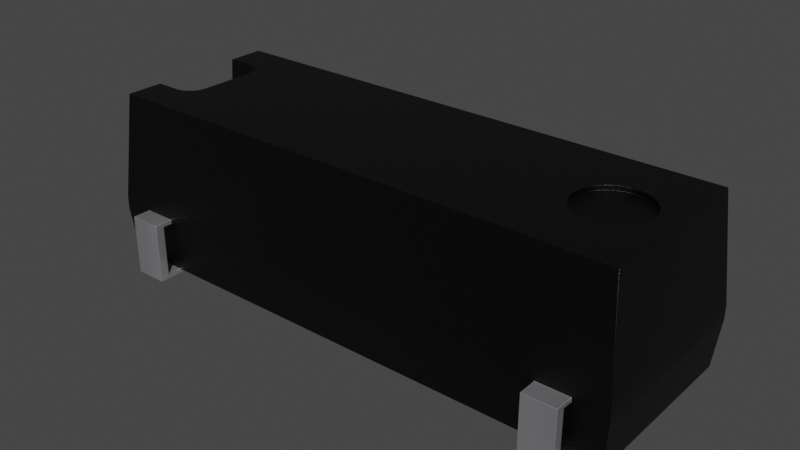 # Source: Resonator_SMD_Citizen_CM309S_12.4x4.4x3.6mm.blend  (saved by Blender 4.1.23; exported with 4.5.12 LTS)
import bpy
from mathutils import Matrix  # noqa: F401  (used for matrix-valued properties, if any)

bpy.ops.wm.read_factory_settings(use_empty=True)
scene = bpy.context.scene
scene.name = 'Scene'

# ---- collections
col_collection = bpy.data.collections.new('Collection'); scene.collection.children.link(col_collection)

# ---- materials (node trees are filled in below, after node groups)
mat_plastic_sintered_gloss_black = bpy.data.materials.new('plastic_sintered_gloss_black')
mat_plastic_sintered_gloss_black.use_transparent_shadow = False
mat_plastic_sintered_gloss_black.preview_render_type = 'CUBE'
mat_metal_pins = bpy.data.materials.new('metal_pins')
mat_metal_pins.use_transparent_shadow = False
mat_metal_pins.preview_render_type = 'CUBE'

# ---- material node trees
mat_plastic_sintered_gloss_black.use_nodes = True; mat_plastic_sintered_gloss_black.node_tree.nodes.clear()
_N = mat_plastic_sintered_gloss_black.node_tree.nodes; _L = mat_plastic_sintered_gloss_black.node_tree.links
n0 = _N.new('ShaderNodeBsdfPrincipled'); n0.name = 'Principled BSDF'; n0.location = (10, 300)
n0.distribution = 'GGX'
n0.subsurface_method = 'BURLEY'
n0.inputs[0].default_value = (0.0, 0.0, 0.0, 1.0)
n0.inputs[1].default_value = 0.1372
n0.inputs[2].default_value = 0.3706
n0.inputs[3].default_value = 1.45
n0.inputs[27].default_value = (0.0, 0.0, 0.0, 1.0)
n0.inputs[28].default_value = 1.0
n1 = _N.new('ShaderNodeOutputMaterial'); n1.name = 'Material Output'; n1.location = (300, 300)
n2 = _N.new('ShaderNodeTexNoise'); n2.name = 'Noise Texture'; n2.location = (-893, 54)
n2.inputs[2].default_value = 150.0
n2.inputs[3].default_value = 5.0
n2.inputs[4].default_value = 0.8375
n3 = _N.new('ShaderNodeBump'); n3.name = 'Bump'; n3.location = (-604, -53)
n3.inputs[0].default_value = 0.2
n3.inputs[1].default_value = 1.0
n3.inputs[2].default_value = 1.0
_L.new(n0.outputs[0], n1.inputs[0])
_L.new(n2.outputs[0], n3.inputs[3])
_L.new(n3.outputs[0], n0.inputs[5])
n1.is_active_output = True
mat_metal_pins.use_nodes = True; mat_metal_pins.node_tree.nodes.clear()
_N = mat_metal_pins.node_tree.nodes; _L = mat_metal_pins.node_tree.links
n0 = _N.new('ShaderNodeMapping'); n0.name = 'Mapping'; n0.location = (-1447, -91)
n0.inputs[3].default_value = (4.8, 1.2, 1.1)
n1 = _N.new('ShaderNodeBsdfPrincipled'); n1.name = 'Principled BSDF'; n1.location = (-560, 254)
n1.distribution = 'GGX'
n1.subsurface_method = 'BURLEY'
n1.inputs[1].default_value = 0.7818
n1.inputs[2].default_value = 0.2886
n1.inputs[3].default_value = 1.45
n1.inputs[13].default_value = 0.0
n1.inputs[27].default_value = (0.0, 0.0, 0.0, 1.0)
n1.inputs[28].default_value = 1.0
n2 = _N.new('ShaderNodeOutputMaterial'); n2.name = 'Material Output.002'; n2.location = (-205, 253)
n2.width = 213
n3 = _N.new('ShaderNodeTexNoise'); n3.name = 'Noise Texture.002'; n3.location = (-1228, -73)
n3.inputs[2].default_value = 0.1
n3.inputs[3].default_value = 7.0
n3.inputs[4].default_value = 0.6
n3.inputs[8].default_value = 0.4
n4 = _N.new('ShaderNodeTexCoord'); n4.name = 'Texture Coordinate'; n4.location = (-1636, -116)
n5 = _N.new('ShaderNodeMix'); n5.name = 'Mix.001'; n5.location = (-921, 45)
n5.data_type = 'RGBA'
n5.inputs[6].default_value = (0.9398, 0.9547, 1.0, 1.0)
n5.inputs[7].default_value = (0.13, 0.1259, 0.1359, 1.0)
n6 = _N.new('ShaderNodeBump'); n6.name = 'Bump.001'; n6.location = (-1001, -227)
n6.inputs[0].default_value = 0.05
n6.inputs[1].default_value = 0.01
n6.inputs[2].default_value = 1.0
_L.new(n1.outputs[0], n2.inputs[0])
_L.new(n3.outputs[0], n6.inputs[3])
_L.new(n0.outputs[0], n3.inputs[0])
_L.new(n3.outputs[0], n5.inputs[0])
_L.new(n4.outputs[3], n0.inputs[0])
_L.new(n5.outputs[2], n1.inputs[0])
_L.new(n6.outputs[0], n1.inputs[5])
n2.is_active_output = True

# ---- world
world_world = bpy.data.worlds.new('World'); scene.world = world_world
world_world.use_nodes = True; world_world.node_tree.nodes.clear()
_N = world_world.node_tree.nodes; _L = world_world.node_tree.links
n0 = _N.new('ShaderNodeOutputWorld'); n0.name = 'World Output'; n0.location = (300, 300)
n1 = _N.new('ShaderNodeBackground'); n1.name = 'Background'; n1.location = (10, 300)
n1.inputs[0].default_value = (0.05088, 0.05088, 0.05088, 1.0)
_L.new(n1.outputs[0], n0.inputs[0])
n0.is_active_output = True
world_world.color = (0.05088, 0.05088, 0.05088)
world_world.use_sun_shadow = False
world_world.sun_shadow_jitter_overblur = 0.0

# ---- meshes
me_shape_9_indexedfaceset_009 = bpy.data.meshes.new('SHAPE_9_IndexedFaceSet.009')
me_shape_9_indexedfaceset_009.from_pydata([(2.303, -0.7874, 0.5512), (2.028, -0.7874, 0.5118), (-2.028, -0.7874, 0.5118), (-2.028, -0.7874, 0.4724), (-1.752, -0.7874, 0.5118), (1.752, -0.8661, 0.03937), (1.752, -0.8661, 0.4724), (2.028, -0.8661, 0.4724), (2.028, -0.748, 0.03937), (2.028, -0.8661, 0.03937), (1.752, -0.9449, 0.0), (1.752, -0.7874, 0.4724), (2.028, -0.7087, 0.0), (2.028, -0.7874, 0.4724), (2.303, -0.7874, 0.4331), (-2.028, -0.748, 0.03937), (-1.752, -0.748, 0.03937), (1.752, -0.9449, 0.5118), (1.752, -0.7874, 0.5118), (2.028, -0.9449, 0.0), (2.028, -0.9449, 0.5118), (1.752, -0.7087, 0.0), (2.264, 0.748, 0.03937), (2.264, -0.748, 0.03937), (2.028, -0.7087, 0.03937), (1.752, -0.7087, 0.03937), (1.752, -0.748, 0.03937), (-2.028, -0.7087, 0.03937), (2.303, 0.7874, 0.4331), (-2.264, -0.748, 0.03937), (-2.303, 0.7874, 0.4331), (-2.303, -0.7874, 0.4331), (-2.303, -0.7874, 0.5512), (-2.028, -0.9449, 0.0), (-2.028, -0.8661, 0.4724), (-1.752, -0.9449, 0.5118), (-1.752, -0.7087, 0.0), (-1.752, -0.8661, 0.4724), (-1.752, -0.7874, 0.4724), (-2.028, 0.748, 0.03937), (-2.264, 0.748, 0.03937), (2.028, 0.7874, 0.4724), (2.028, 0.8661, 0.4724), (2.028, 0.8661, 0.03937), (2.028, 0.748, 0.03937), (2.028, 0.7087, 0.0), (1.752, 0.7087, 0.0), (2.028, 0.7087, 0.03937), (1.752, 0.9449, 0.5118), (1.752, 0.748, 0.03937), (1.752, 0.7087, 0.03937), (1.752, 0.9449, 0.0), (-1.752, 0.748, 0.03937), (-2.028, 0.7087, 0.0), (-1.752, 0.7087, 0.03937), (-1.752, -0.7087, 0.03937), (-2.028, 0.8661, 0.03937), (-2.028, 0.7087, 0.03937), (-2.028, -0.8661, 0.03937), (-1.752, -0.8661, 0.03937), (1.752, 0.7874, 0.4724), (1.752, 0.7874, 0.5118), (-2.028, 0.7874, 0.4724), (-1.752, 0.7874, 0.5118), (-2.224, -0.7087, 1.457), (-2.303, 0.7874, 0.5512), (-2.224, -0.3937, 1.457), (2.224, -0.7087, 1.457), (-1.897, -0.3476, 1.457), (-1.871, -0.315, 1.457), (-1.856, -0.277, 1.457), (-1.85, -0.2362, 1.457), (-1.856, 0.277, 1.457), (-1.871, 0.315, 1.457), (-1.897, 0.3476, 1.457), (-1.967, 0.3883, 1.457), (-2.224, 0.3937, 1.457), (2.057, 0.07642, 1.457), (2.027, 0.1476, 1.457), (1.695, 0.2852, 1.457), (1.563, 0.2088, 1.457), (1.516, -0.1476, 1.457), (1.563, -0.2088, 1.457), (1.624, -0.2557, 1.457), (1.695, -0.2852, 1.457), (1.772, -0.2953, 1.457), (1.919, -0.2557, 1.457), (1.98, -0.2088, 1.457), (2.027, -0.1476, 1.457), (2.057, -0.07642, 1.457), (-1.752, -0.9449, 0.0), (-2.028, -0.9449, 0.5118), (-2.028, -0.7087, 0.0), (-1.752, 0.8661, 0.03937), (1.752, 0.8661, 0.03937), (2.028, 0.7874, 0.5118), (2.028, 0.9449, 0.5118), (1.752, 0.8661, 0.4724), (2.028, 0.9449, 0.0), (-2.028, 0.7874, 0.5118), (-2.028, 0.9449, 0.0), (-2.028, 0.9449, 0.5118), (-1.752, 0.9449, 0.5118), (-2.028, 0.8661, 0.4724), (-1.752, 0.7874, 0.4724), (-1.752, 0.7087, 0.0), (-1.752, 0.9449, 0.0), (-1.752, 0.8661, 0.4724), (-2.224, 0.7087, 1.457), (2.224, 0.7087, 1.457), (2.303, 0.7874, 0.5512), (-2.248, -0.3937, 1.181), (-2.008, -0.3937, 1.181), (-2.008, 0.3937, 1.181), (-1.929, -0.3726, 1.181), (-1.856, -0.277, 1.181), (-1.929, 0.3726, 1.181), (-1.897, 0.3476, 1.181), (-1.871, 0.315, 1.181), (-1.856, 0.277, 1.181), (-2.248, 0.3937, 1.181), (-1.85, 0.2362, 1.457), (-1.929, 0.3726, 1.457), (-2.008, 0.3937, 1.457), (-1.967, 0.3883, 1.181), (-2.008, -0.3937, 1.457), (-1.967, -0.3883, 1.181), (-1.897, -0.3476, 1.181), (-1.871, -0.315, 1.181), (-1.967, -0.3883, 1.457), (-1.929, -0.3726, 1.457), (-1.85, -0.2362, 1.181), (-1.85, 0.2362, 1.181), (2.067, 0.0, 1.457), (1.98, 0.2088, 1.457), (1.919, 0.2557, 1.457), (1.848, 0.2852, 1.457), (1.772, 0.2953, 1.457), (1.624, 0.2557, 1.457), (1.516, 0.1476, 1.457), (1.486, 0.07642, 1.457), (1.476, 0.0, 1.457), (1.486, -0.07642, 1.457), (1.848, -0.2852, 1.457), (2.067, 0.0, 1.417), (2.057, 0.07642, 1.417), (2.027, 0.1476, 1.417), (1.98, 0.2088, 1.417), (1.772, 0.2953, 1.417), (1.695, 0.2852, 1.417), (1.624, 0.2557, 1.417), (1.516, 0.1476, 1.417), (1.486, 0.07642, 1.417), (1.476, 0.0, 1.417), (1.516, -0.1476, 1.417), (1.563, -0.2088, 1.417), (1.624, -0.2557, 1.417), (1.919, -0.2557, 1.417), (1.919, 0.2557, 1.417), (1.848, 0.2852, 1.417), (1.563, 0.2088, 1.417), (1.486, -0.07642, 1.417), (1.695, -0.2852, 1.417), (1.772, -0.2953, 1.417), (1.848, -0.2852, 1.417), (1.98, -0.2088, 1.417), (2.027, -0.1476, 1.417), (2.057, -0.07642, 1.417)], [], [(32, 3, 2), (18, 1, 0), (11, 14, 13), (9, 26, 5), (32, 2, 4), (32, 4, 18), (32, 18, 0), (99, 30, 65), (31, 38, 3), (31, 14, 11), (31, 11, 38), (50, 45, 47), (7, 11, 13), (26, 25, 21), (5, 26, 21), (10, 5, 21), (6, 18, 11), (19, 7, 20), (17, 18, 6), (8, 12, 24), (9, 12, 8), (19, 12, 9), (7, 13, 1), (33, 34, 58), (20, 7, 1), (20, 18, 17), (31, 29, 15), (16, 31, 15), (14, 26, 8), (14, 8, 23), (14, 31, 26), (26, 31, 16), (17, 19, 20), (19, 21, 12), (25, 12, 21), (16, 25, 26), (24, 23, 8), (57, 29, 40), (44, 22, 47), (54, 27, 57), (55, 50, 25), (29, 27, 15), (54, 49, 50), (47, 25, 50), (15, 59, 16), (40, 39, 57), (70, 142, 71), (71, 141, 121), (22, 14, 23), (35, 2, 91), (65, 31, 32), (112, 66, 125), (110, 108, 109), (15, 27, 92), (58, 15, 92), (33, 58, 92), (34, 2, 3), (90, 37, 35), (91, 2, 34), (37, 3, 38), (27, 36, 92), (16, 36, 55), (59, 36, 16), (90, 36, 59), (37, 38, 4), (43, 96, 42), (35, 37, 4), (28, 22, 44), (49, 28, 44), (30, 52, 39), (30, 39, 40), (30, 28, 52), (52, 28, 49), (45, 98, 43), (44, 45, 43), (47, 45, 44), (94, 48, 51), (95, 41, 42), (95, 42, 96), (57, 105, 54), (46, 94, 51), (49, 94, 46), (50, 49, 46), (93, 102, 107), (61, 97, 60), (61, 48, 97), (105, 106, 93), (52, 105, 93), (54, 105, 52), (56, 101, 100), (63, 104, 107), (63, 107, 102), (61, 104, 63), (34, 59, 58), (53, 56, 100), (39, 56, 53), (57, 39, 53), (69, 81, 70), (99, 103, 62), (99, 101, 103), (91, 90, 35), (110, 41, 95), (63, 99, 65), (104, 30, 62), (101, 106, 100), (110, 95, 61), (110, 61, 63), (110, 63, 65), (28, 60, 41), (24, 22, 23), (28, 30, 104), (28, 104, 60), (67, 32, 0), (111, 32, 64), (66, 111, 64), (108, 120, 76), (108, 65, 120), (88, 87, 67), (86, 67, 87), (89, 88, 67), (143, 67, 86), (133, 89, 67), (85, 67, 143), (84, 67, 85), (83, 67, 84), (109, 77, 133), (109, 78, 77), (109, 134, 78), (109, 135, 134), (109, 136, 135), (109, 133, 67), (137, 136, 109), (79, 137, 109), (138, 79, 109), (64, 83, 82), (64, 67, 83), (68, 64, 82), (69, 68, 82), (111, 65, 32), (130, 64, 68), (131, 120, 111), (129, 64, 130), (125, 64, 129), (121, 140, 72), (66, 64, 125), (1, 14, 0), (10, 6, 5), (73, 139, 80), (74, 73, 80), (108, 122, 74), (108, 75, 122), (108, 123, 75), (108, 76, 123), (108, 74, 80), (108, 80, 138), (108, 138, 109), (90, 92, 36), (52, 56, 39), (44, 94, 49), (95, 48, 61), (48, 98, 51), (41, 97, 42), (45, 51, 98), (97, 43, 42), (63, 101, 99), (104, 103, 107), (75, 113, 124), (105, 100, 106), (103, 93, 107), (119, 121, 72), (29, 30, 40), (76, 113, 123), (131, 111, 112), (131, 112, 126), (131, 126, 114), (131, 114, 127), (131, 127, 128), (131, 128, 115), (132, 113, 120), (72, 139, 73), (116, 124, 113), (118, 132, 119), (117, 113, 132), (117, 116, 113), (117, 132, 118), (109, 0, 110), (72, 118, 119), (73, 117, 118), (74, 116, 117), (122, 124, 116), (68, 128, 127), (129, 114, 126), (121, 131, 71), (139, 152, 151), (70, 131, 115), (69, 115, 128), (130, 127, 114), (126, 125, 129), (80, 151, 160), (167, 88, 89), (166, 87, 88), (134, 158, 147), (79, 150, 149), (136, 148, 159), (157, 143, 86), (0, 28, 110), (4, 11, 18), (145, 133, 77), (138, 160, 150), (153, 140, 141), (161, 141, 142), (78, 147, 146), (155, 81, 82), (156, 82, 83), (162, 83, 84), (163, 84, 85), (144, 89, 133), (165, 86, 87), (137, 149, 148), (77, 146, 145), (135, 159, 158), (154, 142, 81), (164, 85, 143), (150, 160, 151), (167, 165, 166), (147, 144, 145), (147, 145, 146), (147, 158, 159), (147, 159, 148), (147, 148, 149), (147, 149, 150), (147, 151, 152), (147, 152, 153), (147, 153, 161), (147, 161, 154), (147, 154, 155), (147, 155, 156), (147, 156, 162), (147, 162, 163), (147, 163, 164), (147, 164, 157), (147, 157, 165), (147, 167, 144), (147, 165, 167), (147, 150, 151), (6, 9, 5), (32, 31, 3), (9, 8, 26), (99, 62, 30), (50, 46, 45), (7, 6, 11), (19, 9, 7), (33, 91, 34), (20, 1, 18), (17, 10, 19), (19, 10, 21), (25, 24, 12), (16, 55, 25), (57, 27, 29), (54, 55, 27), (55, 54, 50), (54, 52, 49), (47, 24, 25), (15, 58, 59), (70, 81, 142), (71, 142, 141), (22, 28, 14), (35, 4, 2), (65, 30, 31), (112, 111, 66), (110, 65, 108), (90, 59, 37), (37, 34, 3), (27, 55, 36), (43, 98, 96), (94, 97, 48), (57, 53, 105), (93, 106, 102), (56, 103, 101), (61, 60, 104), (34, 37, 59), (69, 82, 81), (91, 33, 90), (110, 28, 41), (101, 102, 106), (24, 47, 22), (67, 64, 32), (111, 120, 65), (131, 132, 120), (121, 141, 140), (1, 13, 14), (10, 17, 6), (90, 33, 92), (52, 93, 56), (44, 43, 94), (95, 96, 48), (48, 96, 98), (41, 60, 97), (45, 46, 51), (97, 94, 43), (63, 102, 101), (104, 62, 103), (75, 123, 113), (105, 53, 100), (103, 56, 93), (119, 132, 121), (29, 31, 30), (76, 120, 113), (72, 140, 139), (109, 67, 0), (72, 73, 118), (73, 74, 117), (74, 122, 116), (122, 75, 124), (68, 69, 128), (129, 130, 114), (121, 132, 131), (139, 140, 152), (70, 71, 131), (69, 70, 115), (130, 68, 127), (126, 112, 125), (80, 139, 151), (167, 166, 88), (166, 165, 87), (134, 135, 158), (79, 138, 150), (136, 137, 148), (157, 164, 143), (0, 14, 28), (4, 38, 11), (145, 144, 133), (138, 80, 160), (153, 152, 140), (161, 153, 141), (78, 134, 147), (155, 154, 81), (156, 155, 82), (162, 156, 83), (163, 162, 84), (144, 167, 89), (165, 157, 86), (137, 79, 149), (77, 78, 146), (135, 136, 159), (154, 161, 142), (164, 163, 85), (6, 7, 9)])
me_shape_9_indexedfaceset_009.polygons.foreach_set('use_smooth', [True] * 348)
me_shape_9_indexedfaceset_009.polygons.foreach_set('material_index', [0, 0, 0, 1, 0, 0, 0, 0, 0, 0, 0, 1, 1, 1, 1, 1, 1, 1, 1, 1, 1, 1, 1, 1, 1, 1, 0, 0, 0, 0, 0, 0, 1, 1, 1, 0, 0, 0, 0, 0, 0, 0, 0, 0, 1, 0, 0, 0, 0, 1, 0, 0, 0, 1, 1, 1, 1, 1, 1, 1, 1, 1, 1, 1, 1, 1, 1, 0, 0, 0, 0, 0, 0, 1, 1, 1, 1, 1, 1, 1, 1, 1, 1, 1, 1, 1, 1, 1, 1, 1, 1, 1, 0, 1, 1, 1, 1, 0, 1, 1, 1, 0, 0, 0, 1, 0, 0, 0, 0, 0, 0, 0, 0, 0, 0, 0, 0, 0, 0, 0, 0, 0, 0, 0, 0, 0, 0, 0, 0, 0, 0, 0, 0, 0, 0, 0, 0, 0, 0, 0, 0, 0, 0, 0, 0, 0, 1, 0, 0, 0, 0, 0, 0, 0, 0, 0, 1, 1, 1, 1, 1, 1, 1, 1, 1, 1, 0, 1, 1, 0, 0, 0, 0, 0, 0, 0, 0, 0, 0, 0, 0, 0, 0, 0, 0, 0, 0, 0, 0, 0, 0, 0, 0, 0, 0, 0, 0, 0, 0, 0, 0, 0, 0, 0, 0, 0, 0, 0, 0, 0, 0, 0, 0, 0, 0, 0, 0, 0, 0, 0, 0, 0, 0, 0, 0, 0, 0, 0, 0, 0, 0, 0, 0, 0, 0, 0, 0, 0, 0, 0, 0, 0, 0, 0, 0, 1, 0, 1, 0, 1, 1, 1, 1, 1, 1, 1, 1, 0, 0, 0, 0, 0, 0, 1, 0, 0, 0, 1, 0, 0, 0, 1, 1, 1, 1, 1, 1, 1, 1, 0, 1, 0, 1, 0, 1, 0, 0, 0, 0, 0, 0, 1, 1, 1, 1, 1, 1, 1, 1, 1, 1, 1, 0, 1, 1, 0, 0, 0, 0, 0, 0, 0, 0, 0, 0, 0, 0, 0, 0, 0, 0, 0, 0, 0, 0, 0, 0, 0, 0, 0, 0, 0, 0, 0, 0, 0, 0, 0, 0, 0, 0, 0, 0, 0, 0, 0, 0, 1])
_k = set([(0, 14), (0, 32), (0, 67), (0, 110), (1, 13), (1, 18), (1, 20), (2, 3), (2, 4), (2, 91), (3, 34), (3, 38), (4, 35), (4, 38), (5, 6), (5, 9), (5, 26), (6, 7), (6, 11), (7, 9), (7, 13), (8, 9), (8, 23), (8, 24), (8, 26), (10, 17), (10, 19), (10, 21), (11, 13), (11, 18), (12, 19), (12, 21), (12, 24), (14, 23), (14, 28), (14, 31), (15, 16), (15, 27), (15, 29), (15, 58), (16, 26), (16, 55), (16, 59), (17, 18), (17, 20), (19, 20), (21, 25), (22, 23), (22, 28), (22, 44), (24, 25), (25, 26), (27, 55), (27, 92), (28, 30), (28, 110), (29, 31), (29, 40), (30, 31), (30, 40), (30, 65), (31, 32), (32, 64), (32, 65), (33, 90), (33, 91), (33, 92), (34, 37), (34, 58), (35, 90), (35, 91), (36, 55), (36, 90), (36, 92), (37, 38), (37, 59), (39, 40), (39, 52), (39, 56), (39, 57), (41, 42), (41, 60), (41, 95), (42, 43), (42, 97), (43, 44), (43, 94), (44, 47), (44, 49), (45, 46), (45, 47), (45, 98), (46, 50), (46, 51), (47, 50), (48, 51), (48, 61), (48, 96), (49, 50), (49, 52), (49, 94), (51, 98), (52, 54), (52, 93), (53, 57), (53, 100), (53, 105), (54, 57), (54, 105), (56, 93), (56, 103), (58, 59), (60, 61), (60, 97), (61, 95), (62, 99), (62, 103), (62, 104), (63, 99), (63, 102), (63, 104), (64, 66), (64, 67), (65, 108), (65, 110), (66, 111), (66, 125), (67, 109), (68, 69), (68, 130), (69, 70), (70, 71), (71, 121), (72, 73), (72, 121), (73, 74), (74, 122), (75, 122), (75, 123), (76, 108), (76, 120), (76, 123), (77, 78), (77, 133), (78, 134), (79, 137), (79, 138), (80, 138), (80, 139), (81, 82), (81, 142), (82, 83), (83, 84), (84, 85), (85, 143), (86, 87), (86, 143), (87, 88), (88, 89), (89, 133), (93, 107), (94, 97), (95, 96), (96, 98), (99, 101), (100, 101), (100, 106), (101, 102), (102, 106), (103, 107), (104, 107), (105, 106), (108, 109), (109, 110), (111, 112), (111, 120), (112, 126), (113, 120), (113, 124), (114, 126), (114, 127), (115, 128), (115, 131), (116, 117), (116, 124), (117, 118), (118, 119), (119, 132), (125, 129), (127, 128), (129, 130), (131, 132), (134, 135), (135, 136), (136, 137), (139, 140), (140, 141), (141, 142), (144, 145), (144, 167), (145, 146), (146, 147), (147, 158), (148, 149), (148, 159), (149, 150), (150, 160), (151, 152), (151, 160), (152, 153), (153, 161), (154, 155), (154, 161), (155, 156), (156, 162), (157, 164), (157, 165), (158, 159), (162, 163), (163, 164), (165, 166), (166, 167)])
me_shape_9_indexedfaceset_009.attributes.new('sharp_edge', 'BOOLEAN', 'EDGE').data.foreach_set('value', [ (min(e.vertices), max(e.vertices)) in _k for e in me_shape_9_indexedfaceset_009.edges])
_uv = me_shape_9_indexedfaceset_009.uv_layers.new(name='UVMap')
_uv.uv.foreach_set('vector', [-0.03108, 0.4449, 0.02875, 0.4278, 0.02875, 0.4363, 0.8493, 0.4363, 0.9091, 0.4363, 0.9689, 0.4449, 0.8493, 0.4278, 0.9689, 0.4192, 0.9091, 0.4278, 0.9091, 0.3108, 0.8493, 0.3364, 0.8493, 0.3108, -0.03108, 0.4449, 0.02875, 0.4363, 0.08858, 0.4363, -0.03108, 0.4449, 0.08858, 0.4363, 0.8493, 0.4363, -0.03108, 0.4449, 0.8493, 0.4363, 0.9689, 0.4449, 0.02875, 0.4363, -0.03108, 0.4192, -0.03108, 0.4449, -0.03108, 0.4192, 0.08858, 0.4278, 0.02875, 0.4278, -0.03108, 0.4192, 0.9689, 0.4192, 0.8493, 0.4278, -0.03108, 0.4192, 0.8493, 0.4278, 0.08858, 0.4278, 0.8493, 0.3338, 0.9091, 0.3252, 0.9091, 0.3338, 0.9091, 0.3108, 0.8493, 0.3279, 0.9091, 0.3279, 0.3364, 0.3338, 0.345, 0.3338, 0.345, 0.3252, 0.3108, 0.3338, 0.3364, 0.3338, 0.345, 0.3252, 0.2937, 0.3252, 0.3108, 0.3338, 0.345, 0.3252, 0.3108, 0.4278, 0.3279, 0.4363, 0.3279, 0.4278, 0.2937, 0.3252, 0.3108, 0.4278, 0.2937, 0.4363, 0.2937, 0.4363, 0.3279, 0.4363, 0.3108, 0.4278, 0.3364, 0.3338, 0.345, 0.3252, 0.345, 0.3338, 0.3108, 0.3338, 0.345, 0.3252, 0.3364, 0.3338, 0.2937, 0.3252, 0.345, 0.3252, 0.3108, 0.3338, 0.3108, 0.4278, 0.3279, 0.4278, 0.3279, 0.4363, 0.2937, 0.3252, 0.3108, 0.4278, 0.3108, 0.3338, 0.2937, 0.4363, 0.3108, 0.4278, 0.3279, 0.4363, 0.9091, 0.2937, 0.8493, 0.3279, 0.8493, 0.2937, -0.03108, 0.4192, -0.02253, 0.3338, 0.02875, 0.3338, 0.08858, 0.3338, -0.03108, 0.4192, 0.02875, 0.3338, 0.9689, 0.4192, 0.8493, 0.3338, 0.9091, 0.3338, 0.9689, 0.4192, 0.9091, 0.3338, 0.9604, 0.3338, 0.9689, 0.4192, -0.03108, 0.4192, 0.8493, 0.3338, 0.8493, 0.3338, -0.03108, 0.4192, 0.08858, 0.3338, 0.8493, 0.4363, 0.9091, 0.3252, 0.9091, 0.4363, 0.9091, 0.2937, 0.8493, 0.345, 0.9091, 0.345, 0.8493, 0.3338, 0.9091, 0.3252, 0.8493, 0.3252, 0.08858, 0.3364, 0.8493, 0.345, 0.8493, 0.3364, 0.9091, 0.345, 0.9604, 0.3364, 0.9091, 0.3364, 0.02875, 0.6526, -0.02253, 0.3364, -0.02253, 0.6612, 0.9091, 0.6612, 0.9604, 0.6612, 0.9091, 0.6526, 0.08858, 0.6526, 0.02875, 0.345, 0.02875, 0.6526, 0.08858, 0.345, 0.8493, 0.6526, 0.8493, 0.345, -0.02253, 0.3364, 0.02875, 0.345, 0.02875, 0.3364, 0.08858, 0.6526, 0.8493, 0.6612, 0.8493, 0.6526, 0.9091, 0.6526, 0.8493, 0.345, 0.8493, 0.6526, 0.02875, 0.3364, 0.08858, 0.3108, 0.08858, 0.3364, -0.02253, 0.6612, 0.02875, 0.6612, 0.02875, 0.6526, 0.06605, 0.4387, 0.7916, 0.4822, 0.06721, 0.4475, 0.06721, 0.4475, 0.7894, 0.4988, 0.06721, 0.5501, 0.6612, 0.3338, 0.3279, 0.4192, 0.3364, 0.3338, 0.08858, 0.2937, 0.02875, 0.3279, 0.02875, 0.2937, 0.6697, 0.4449, 0.3279, 0.4192, 0.3279, 0.4449, 0.03302, 0.5816, -0.01398, 0.6415, 0.03302, 0.6415, 0.9689, 0.4449, -0.01398, 0.6415, 0.9518, 0.6415, 0.3364, 0.3338, 0.345, 0.3338, 0.345, 0.3252, 0.3108, 0.3338, 0.3364, 0.3338, 0.345, 0.3252, 0.2937, 0.3252, 0.3108, 0.3338, 0.345, 0.3252, 0.3108, 0.4278, 0.3279, 0.4363, 0.3279, 0.4278, 0.2937, 0.3252, 0.3108, 0.4278, 0.2937, 0.4363, 0.2937, 0.4363, 0.3279, 0.4363, 0.3108, 0.4278, 0.08858, 0.3108, 0.02875, 0.3279, 0.08858, 0.3279, 0.02875, 0.3338, 0.08858, 0.3252, 0.02875, 0.3252, 0.3364, 0.3338, 0.345, 0.3252, 0.345, 0.3338, 0.3108, 0.3338, 0.345, 0.3252, 0.3364, 0.3338, 0.2937, 0.3252, 0.345, 0.3252, 0.3108, 0.3338, 0.3108, 0.4278, 0.3279, 0.4278, 0.3279, 0.4363, 0.6868, 0.3338, 0.7039, 0.4363, 0.6868, 0.4278, 0.2937, 0.4363, 0.3108, 0.4278, 0.3279, 0.4363, 0.9689, 0.4192, 0.9604, 0.3338, 0.9091, 0.3338, 0.8493, 0.3338, 0.9689, 0.4192, 0.9091, 0.3338, -0.03108, 0.4192, 0.08858, 0.3338, 0.02875, 0.3338, -0.03108, 0.4192, 0.02875, 0.3338, -0.02253, 0.3338, -0.03108, 0.4192, 0.9689, 0.4192, 0.08858, 0.3338, 0.08858, 0.3338, 0.9689, 0.4192, 0.8493, 0.3338, 0.6526, 0.3252, 0.7039, 0.3252, 0.6868, 0.3338, 0.6612, 0.3338, 0.6526, 0.3252, 0.6868, 0.3338, 0.6526, 0.3338, 0.6526, 0.3252, 0.6612, 0.3338, 0.6868, 0.3338, 0.7039, 0.4363, 0.7039, 0.3252, 0.6697, 0.4363, 0.6697, 0.4278, 0.6868, 0.4278, 0.6697, 0.4363, 0.6868, 0.4278, 0.7039, 0.4363, 0.02875, 0.3338, 0.08858, 0.3252, 0.08858, 0.3338, 0.6526, 0.3252, 0.6868, 0.3338, 0.7039, 0.3252, 0.6612, 0.3338, 0.6868, 0.3338, 0.6526, 0.3252, 0.6526, 0.3338, 0.6612, 0.3338, 0.6526, 0.3252, 0.6868, 0.3338, 0.7039, 0.4363, 0.6868, 0.4278, 0.6697, 0.4363, 0.6868, 0.4278, 0.6697, 0.4278, 0.6697, 0.4363, 0.7039, 0.4363, 0.6868, 0.4278, 0.6526, 0.3252, 0.7039, 0.3252, 0.6868, 0.3338, 0.6612, 0.3338, 0.6526, 0.3252, 0.6868, 0.3338, 0.6526, 0.3338, 0.6526, 0.3252, 0.6612, 0.3338, 0.6868, 0.3338, 0.7039, 0.4363, 0.7039, 0.3252, 0.6697, 0.4363, 0.6697, 0.4278, 0.6868, 0.4278, 0.6697, 0.4363, 0.6868, 0.4278, 0.7039, 0.4363, 0.8493, 0.4363, 0.08858, 0.4278, 0.08858, 0.4363, 0.02875, 0.4278, 0.08858, 0.3338, 0.02875, 0.3338, 0.6526, 0.3252, 0.6868, 0.3338, 0.7039, 0.3252, 0.6612, 0.3338, 0.6868, 0.3338, 0.6526, 0.3252, 0.6526, 0.3338, 0.6612, 0.3338, 0.6526, 0.3252, 0.06263, 0.4304, 0.798, 0.4667, 0.06605, 0.4387, 0.6697, 0.4363, 0.6868, 0.4278, 0.6697, 0.4278, 0.6697, 0.4363, 0.7039, 0.4363, 0.6868, 0.4278, 0.02875, 0.4363, 0.08858, 0.3252, 0.08858, 0.4363, 0.9689, 0.4449, 0.9091, 0.4278, 0.9091, 0.4363, 0.08858, 0.4363, 0.02875, 0.4363, -0.03108, 0.4449, 0.08858, 0.4278, -0.03108, 0.4192, 0.02875, 0.4278, 0.02875, 0.4363, 0.08858, 0.3252, 0.02875, 0.3252, 0.9689, 0.4449, 0.9091, 0.4363, 0.8493, 0.4363, 0.9689, 0.4449, 0.8493, 0.4363, 0.08858, 0.4363, 0.9689, 0.4449, 0.08858, 0.4363, -0.03108, 0.4449, 0.9689, 0.4192, 0.8493, 0.4278, 0.9091, 0.4278, 0.9091, 0.345, 0.9604, 0.6612, 0.9604, 0.3364, 0.9689, 0.4192, -0.03108, 0.4192, 0.08858, 0.4278, 0.9689, 0.4192, 0.08858, 0.4278, 0.8493, 0.4278, 0.9518, 0.6415, -0.03108, 0.4449, 0.9689, 0.4449, 0.4133, 0.5816, 0.3279, 0.4449, 0.345, 0.6415, 0.4133, 0.6415, 0.4133, 0.5816, 0.345, 0.6415, 0.6526, 0.6415, 0.5843, 0.5816, 0.5843, 0.6415, 0.6526, 0.6415, 0.6697, 0.4449, 0.5843, 0.5816, 0.9091, 0.4667, 0.8989, 0.4535, 0.9518, 0.345, 0.8856, 0.4433, 0.9518, 0.345, 0.8989, 0.4535, 0.9155, 0.4822, 0.9091, 0.4667, 0.9518, 0.345, 0.8701, 0.4369, 0.9518, 0.345, 0.8856, 0.4433, 0.9176, 0.4988, 0.9155, 0.4822, 0.9518, 0.345, 0.8535, 0.4347, 0.9518, 0.345, 0.8701, 0.4369, 0.8369, 0.4369, 0.9518, 0.345, 0.8535, 0.4347, 0.8215, 0.4433, 0.9518, 0.345, 0.8369, 0.4369, 0.9518, 0.6526, 0.9155, 0.5154, 0.9176, 0.4988, 0.9518, 0.6526, 0.9091, 0.5308, 0.9155, 0.5154, 0.9518, 0.6526, 0.8989, 0.5441, 0.9091, 0.5308, 0.9518, 0.6526, 0.8856, 0.5543, 0.8989, 0.5441, 0.9518, 0.6526, 0.8701, 0.5607, 0.8856, 0.5543, 0.9518, 0.6526, 0.9176, 0.4988, 0.9518, 0.345, 0.8535, 0.5629, 0.8701, 0.5607, 0.9518, 0.6526, 0.8369, 0.5607, 0.8535, 0.5629, 0.9518, 0.6526, 0.8215, 0.5543, 0.8369, 0.5607, 0.9518, 0.6526, -0.01398, 0.345, 0.8215, 0.4433, 0.8082, 0.4535, -0.01398, 0.345, 0.9518, 0.345, 0.8215, 0.4433, 0.0572, 0.4233, -0.01398, 0.345, 0.8082, 0.4535, 0.06263, 0.4304, 0.0572, 0.4233, 0.8082, 0.4535, 0.4133, 0.5816, 0.6697, 0.4449, 0.3279, 0.4449, 0.05012, 0.4179, -0.01398, 0.345, 0.0572, 0.4233, 0.06721, 0.4475, -0.01919, 0.5843, -0.01919, 0.4133, 0.04187, 0.4145, -0.01398, 0.345, 0.05012, 0.4179, 0.03302, 0.4133, -0.01398, 0.345, 0.04187, 0.4145, 0.06721, 0.5501, 0.7916, 0.5154, 0.06605, 0.5589, -0.01398, 0.4133, -0.01398, 0.345, 0.03302, 0.4133, 0.9091, 0.4363, 0.9689, 0.4192, 0.9689, 0.4449, 0.2937, 0.3252, 0.3108, 0.4278, 0.3108, 0.3338, 0.06263, 0.5672, 0.798, 0.5308, 0.8082, 0.5441, 0.0572, 0.5743, 0.06263, 0.5672, 0.8082, 0.5441, -0.01398, 0.6526, 0.05012, 0.5797, 0.0572, 0.5743, -0.01398, 0.6526, 0.04187, 0.5831, 0.05012, 0.5797, -0.01398, 0.6526, 0.03302, 0.5843, 0.04187, 0.5831, -0.01398, 0.6526, -0.01398, 0.5843, 0.03302, 0.5843, -0.01398, 0.6526, 0.0572, 0.5743, 0.8082, 0.5441, -0.01398, 0.6526, 0.8082, 0.5441, 0.8215, 0.5543, -0.01398, 0.6526, 0.8215, 0.5543, 0.9518, 0.6526, 0.08858, 0.2937, 0.02875, 0.345, 0.08858, 0.345, 0.08858, 0.6612, 0.02875, 0.6868, 0.02875, 0.6612, 0.9091, 0.6612, 0.8493, 0.6868, 0.8493, 0.6612, 0.9091, 0.6697, 0.8493, 0.7039, 0.8493, 0.6697, 0.8493, 0.4363, 0.9091, 0.3252, 0.8493, 0.3252, 0.9091, 0.6697, 0.8493, 0.6868, 0.9091, 0.6868, 0.9091, 0.6526, 0.8493, 0.7039, 0.9091, 0.7039, 0.8493, 0.4278, 0.9091, 0.3338, 0.9091, 0.4278, 0.08858, 0.6697, 0.02875, 0.7039, 0.02875, 0.6697, 0.08858, 0.6697, 0.02875, 0.6868, 0.08858, 0.6868, 0.04187, 0.6415, 0.03302, 0.5816, 0.04187, 0.5816, 0.08858, 0.6526, 0.02875, 0.7039, 0.08858, 0.7039, 0.02875, 0.4278, 0.08858, 0.3338, 0.08858, 0.4278, 0.5589, 0.5816, 0.5501, 0.6415, 0.5589, 0.6415, 0.3364, 0.3338, 0.6697, 0.4192, 0.6612, 0.3338, -0.01398, 0.6415, 0.03302, 0.5816, 0.03302, 0.6415, 0.06721, 0.4475, -0.01919, 0.4133, 0.03302, 0.4133, 0.06721, 0.4475, 0.03302, 0.4133, 0.04187, 0.4145, 0.06721, 0.4475, 0.04187, 0.4145, 0.05012, 0.4179, 0.06721, 0.4475, 0.05012, 0.4179, 0.0572, 0.4233, 0.06721, 0.4475, 0.0572, 0.4233, 0.06263, 0.4304, 0.06721, 0.4475, 0.06263, 0.4304, 0.06605, 0.4387, 0.06721, 0.5501, 0.03302, 0.5843, -0.01919, 0.5843, 0.06605, 0.5589, 0.798, 0.5308, 0.06263, 0.5672, 0.05012, 0.5797, 0.04187, 0.5831, 0.03302, 0.5843, 0.06263, 0.5672, 0.06721, 0.5501, 0.06605, 0.5589, 0.0572, 0.5743, 0.03302, 0.5843, 0.06721, 0.5501, 0.0572, 0.5743, 0.05012, 0.5797, 0.03302, 0.5843, 0.0572, 0.5743, 0.06721, 0.5501, 0.06263, 0.5672, 0.6526, 0.6415, 0.3279, 0.4449, 0.6697, 0.4449, 0.5589, 0.6415, 0.5672, 0.5816, 0.5589, 0.5816, 0.5672, 0.6415, 0.5743, 0.5816, 0.5672, 0.5816, 0.0572, 0.6415, 0.05012, 0.5816, 0.0572, 0.5816, 0.05012, 0.6415, 0.04187, 0.5816, 0.05012, 0.5816, 0.4233, 0.6415, 0.4304, 0.5816, 0.4233, 0.5816, 0.04187, 0.6415, 0.05012, 0.5816, 0.04187, 0.5816, 0.5501, 0.6415, 0.4475, 0.5816, 0.4475, 0.6415, 0.5308, 0.6415, 0.5154, 0.6329, 0.5308, 0.6329, 0.4387, 0.6415, 0.4475, 0.5816, 0.4387, 0.5816, 0.4304, 0.6415, 0.4387, 0.5816, 0.4304, 0.5816, 0.05012, 0.6415, 0.0572, 0.5816, 0.05012, 0.5816, 0.04187, 0.5816, 0.03302, 0.6415, 0.04187, 0.6415, 0.5441, 0.6415, 0.5308, 0.6329, 0.5441, 0.6329, 0.4822, 0.6329, 0.4667, 0.6415, 0.4822, 0.6415, 0.4667, 0.6329, 0.4535, 0.6415, 0.4667, 0.6415, 0.8989, 0.6415, 0.8856, 0.6329, 0.8989, 0.6329, 0.8369, 0.6415, 0.8215, 0.6329, 0.8369, 0.6329, 0.8701, 0.6415, 0.8535, 0.6329, 0.8701, 0.6329, 0.8856, 0.6329, 0.8701, 0.6415, 0.8856, 0.6415, 0.3279, 0.4449, 0.6697, 0.4192, 0.6697, 0.4449, 0.08858, 0.4363, 0.8493, 0.4278, 0.8493, 0.4363, 0.5154, 0.6329, 0.4988, 0.6415, 0.5154, 0.6415, 0.8215, 0.6415, 0.8082, 0.6329, 0.8215, 0.6329, 0.4988, 0.6329, 0.5154, 0.6415, 0.4988, 0.6415, 0.4822, 0.6329, 0.4988, 0.6415, 0.4822, 0.6415, 0.5308, 0.6415, 0.5441, 0.6329, 0.5308, 0.6329, 0.4535, 0.6329, 0.4667, 0.6415, 0.4535, 0.6415, 0.8215, 0.6329, 0.8082, 0.6415, 0.8215, 0.6415, 0.8369, 0.6329, 0.8215, 0.6415, 0.8369, 0.6415, 0.8535, 0.6329, 0.8369, 0.6415, 0.8535, 0.6415, 0.4988, 0.6329, 0.4822, 0.6415, 0.4988, 0.6415, 0.8989, 0.6329, 0.8856, 0.6415, 0.8989, 0.6415, 0.8535, 0.6415, 0.8369, 0.6329, 0.8535, 0.6329, 0.5154, 0.6415, 0.5308, 0.6329, 0.5154, 0.6329, 0.8856, 0.6415, 0.8701, 0.6329, 0.8856, 0.6329, 0.4667, 0.6329, 0.4822, 0.6415, 0.4667, 0.6415, 0.8701, 0.6329, 0.8535, 0.6415, 0.8701, 0.6415, 0.8215, 0.5543, 0.8082, 0.5441, 0.798, 0.5308, 0.9155, 0.4822, 0.8989, 0.4535, 0.9091, 0.4667, 0.8989, 0.5441, 0.9176, 0.4988, 0.9155, 0.5154, 0.8989, 0.5441, 0.9155, 0.5154, 0.9091, 0.5308, 0.8989, 0.5441, 0.8856, 0.5543, 0.8701, 0.5607, 0.8989, 0.5441, 0.8701, 0.5607, 0.8535, 0.5629, 0.8989, 0.5441, 0.8535, 0.5629, 0.8369, 0.5607, 0.8989, 0.5441, 0.8369, 0.5607, 0.8215, 0.5543, 0.8989, 0.5441, 0.798, 0.5308, 0.7916, 0.5154, 0.8989, 0.5441, 0.7916, 0.5154, 0.7894, 0.4988, 0.8989, 0.5441, 0.7894, 0.4988, 0.7916, 0.4822, 0.8989, 0.5441, 0.7916, 0.4822, 0.798, 0.4667, 0.8989, 0.5441, 0.798, 0.4667, 0.8082, 0.4535, 0.8989, 0.5441, 0.8082, 0.4535, 0.8215, 0.4433, 0.8989, 0.5441, 0.8215, 0.4433, 0.8369, 0.4369, 0.8989, 0.5441, 0.8369, 0.4369, 0.8535, 0.4347, 0.8989, 0.5441, 0.8535, 0.4347, 0.8701, 0.4369, 0.8989, 0.5441, 0.8701, 0.4369, 0.8856, 0.4433, 0.8989, 0.5441, 0.8856, 0.4433, 0.8989, 0.4535, 0.8989, 0.5441, 0.9155, 0.4822, 0.9176, 0.4988, 0.8989, 0.5441, 0.8989, 0.4535, 0.9155, 0.4822, 0.8989, 0.5441, 0.8215, 0.5543, 0.798, 0.5308, 0.8493, 0.4278, 0.9091, 0.3338, 0.8493, 0.3338, -0.03108, 0.4449, -0.03108, 0.4192, 0.02875, 0.4278, 0.9091, 0.3108, 0.9091, 0.3364, 0.8493, 0.3364, 0.02875, 0.4363, 0.02875, 0.4278, -0.03108, 0.4192, 0.8493, 0.3338, 0.8493, 0.3252, 0.9091, 0.3252, 0.9091, 0.3108, 0.8493, 0.3108, 0.8493, 0.3279, 0.2937, 0.3252, 0.3108, 0.3338, 0.3108, 0.4278, 0.2937, 0.3252, 0.2937, 0.4363, 0.3108, 0.4278, 0.9091, 0.2937, 0.9091, 0.3279, 0.8493, 0.3279, 0.8493, 0.4363, 0.8493, 0.3252, 0.9091, 0.3252, 0.9091, 0.2937, 0.8493, 0.2937, 0.8493, 0.345, 0.8493, 0.3338, 0.9091, 0.3338, 0.9091, 0.3252, 0.08858, 0.3364, 0.08858, 0.345, 0.8493, 0.345, 0.02875, 0.6526, 0.02875, 0.345, -0.02253, 0.3364, 0.08858, 0.6526, 0.08858, 0.345, 0.02875, 0.345, 0.08858, 0.345, 0.08858, 0.6526, 0.8493, 0.6526, 0.08858, 0.6526, 0.08858, 0.6612, 0.8493, 0.6612, 0.9091, 0.6526, 0.9091, 0.345, 0.8493, 0.345, 0.02875, 0.3364, 0.02875, 0.3108, 0.08858, 0.3108, 0.06605, 0.4387, 0.798, 0.4667, 0.7916, 0.4822, 0.06721, 0.4475, 0.7916, 0.4822, 0.7894, 0.4988, 0.6612, 0.3338, 0.6697, 0.4192, 0.3279, 0.4192, 0.08858, 0.2937, 0.08858, 0.3279, 0.02875, 0.3279, 0.6697, 0.4449, 0.6697, 0.4192, 0.3279, 0.4192, 0.03302, 0.5816, -0.01919, 0.5816, -0.01398, 0.6415, 0.9689, 0.4449, -0.03108, 0.4449, -0.01398, 0.6415, 0.2937, 0.3252, 0.3108, 0.3338, 0.3108, 0.4278, 0.08858, 0.3108, 0.02875, 0.3108, 0.02875, 0.3279, 0.02875, 0.3338, 0.08858, 0.3338, 0.08858, 0.3252, 0.6868, 0.3338, 0.7039, 0.3252, 0.7039, 0.4363, 0.6868, 0.3338, 0.6868, 0.4278, 0.7039, 0.4363, 0.02875, 0.3338, 0.02875, 0.3252, 0.08858, 0.3252, 0.6868, 0.3338, 0.7039, 0.3252, 0.7039, 0.4363, 0.6868, 0.3338, 0.6868, 0.4278, 0.7039, 0.4363, 0.8493, 0.4363, 0.8493, 0.4278, 0.08858, 0.4278, 0.02875, 0.4278, 0.08858, 0.4278, 0.08858, 0.3338, 0.06263, 0.4304, 0.8082, 0.4535, 0.798, 0.4667, 0.02875, 0.4363, 0.02875, 0.3252, 0.08858, 0.3252, 0.9689, 0.4449, 0.9689, 0.4192, 0.9091, 0.4278, 0.02875, 0.4363, 0.08858, 0.4363, 0.08858, 0.3252, 0.9091, 0.345, 0.9091, 0.6526, 0.9604, 0.6612, 0.9518, 0.6415, -0.01398, 0.6415, -0.03108, 0.4449, 0.4133, 0.5816, 0.5843, 0.5816, 0.6697, 0.4449, 0.06721, 0.4475, 0.06721, 0.5501, -0.01919, 0.5843, 0.06721, 0.5501, 0.7894, 0.4988, 0.7916, 0.5154, 0.9091, 0.4363, 0.9091, 0.4278, 0.9689, 0.4192, 0.2937, 0.3252, 0.2937, 0.4363, 0.3108, 0.4278, 0.08858, 0.2937, 0.02875, 0.2937, 0.02875, 0.345, 0.08858, 0.6612, 0.08858, 0.6868, 0.02875, 0.6868, 0.9091, 0.6612, 0.9091, 0.6868, 0.8493, 0.6868, 0.9091, 0.6697, 0.9091, 0.7039, 0.8493, 0.7039, 0.8493, 0.4363, 0.9091, 0.4363, 0.9091, 0.3252, 0.9091, 0.6697, 0.8493, 0.6697, 0.8493, 0.6868, 0.9091, 0.6526, 0.8493, 0.6526, 0.8493, 0.7039, 0.8493, 0.4278, 0.8493, 0.3338, 0.9091, 0.3338, 0.08858, 0.6697, 0.08858, 0.7039, 0.02875, 0.7039, 0.08858, 0.6697, 0.02875, 0.6697, 0.02875, 0.6868, 0.04187, 0.6415, 0.03302, 0.6415, 0.03302, 0.5816, 0.08858, 0.6526, 0.02875, 0.6526, 0.02875, 0.7039, 0.02875, 0.4278, 0.02875, 0.3338, 0.08858, 0.3338, 0.5589, 0.5816, 0.5501, 0.5816, 0.5501, 0.6415, 0.3364, 0.3338, 0.3279, 0.4192, 0.6697, 0.4192, -0.01398, 0.6415, -0.01919, 0.5816, 0.03302, 0.5816, 0.06605, 0.5589, 0.7916, 0.5154, 0.798, 0.5308, 0.6526, 0.6415, 0.345, 0.6415, 0.3279, 0.4449, 0.5589, 0.6415, 0.5672, 0.6415, 0.5672, 0.5816, 0.5672, 0.6415, 0.5743, 0.6415, 0.5743, 0.5816, 0.0572, 0.6415, 0.05012, 0.6415, 0.05012, 0.5816, 0.05012, 0.6415, 0.04187, 0.6415, 0.04187, 0.5816, 0.4233, 0.6415, 0.4304, 0.6415, 0.4304, 0.5816, 0.04187, 0.6415, 0.05012, 0.6415, 0.05012, 0.5816, 0.5501, 0.6415, 0.5501, 0.5816, 0.4475, 0.5816, 0.5308, 0.6415, 0.5154, 0.6415, 0.5154, 0.6329, 0.4387, 0.6415, 0.4475, 0.6415, 0.4475, 0.5816, 0.4304, 0.6415, 0.4387, 0.6415, 0.4387, 0.5816, 0.05012, 0.6415, 0.0572, 0.6415, 0.0572, 0.5816, 0.04187, 0.5816, 0.03302, 0.5816, 0.03302, 0.6415, 0.5441, 0.6415, 0.5308, 0.6415, 0.5308, 0.6329, 0.4822, 0.6329, 0.4667, 0.6329, 0.4667, 0.6415, 0.4667, 0.6329, 0.4535, 0.6329, 0.4535, 0.6415, 0.8989, 0.6415, 0.8856, 0.6415, 0.8856, 0.6329, 0.8369, 0.6415, 0.8215, 0.6415, 0.8215, 0.6329, 0.8701, 0.6415, 0.8535, 0.6415, 0.8535, 0.6329, 0.8856, 0.6329, 0.8701, 0.6329, 0.8701, 0.6415, 0.3279, 0.4449, 0.3279, 0.4192, 0.6697, 0.4192, 0.08858, 0.4363, 0.08858, 0.4278, 0.8493, 0.4278, 0.5154, 0.6329, 0.4988, 0.6329, 0.4988, 0.6415, 0.8215, 0.6415, 0.8082, 0.6415, 0.8082, 0.6329, 0.4988, 0.6329, 0.5154, 0.6329, 0.5154, 0.6415, 0.4822, 0.6329, 0.4988, 0.6329, 0.4988, 0.6415, 0.5308, 0.6415, 0.5441, 0.6415, 0.5441, 0.6329, 0.4535, 0.6329, 0.4667, 0.6329, 0.4667, 0.6415, 0.8215, 0.6329, 0.8082, 0.6329, 0.8082, 0.6415, 0.8369, 0.6329, 0.8215, 0.6329, 0.8215, 0.6415, 0.8535, 0.6329, 0.8369, 0.6329, 0.8369, 0.6415, 0.4988, 0.6329, 0.4822, 0.6329, 0.4822, 0.6415, 0.8989, 0.6329, 0.8856, 0.6329, 0.8856, 0.6415, 0.8535, 0.6415, 0.8369, 0.6415, 0.8369, 0.6329, 0.5154, 0.6415, 0.5308, 0.6415, 0.5308, 0.6329, 0.8856, 0.6415, 0.8701, 0.6415, 0.8701, 0.6329, 0.4667, 0.6329, 0.4822, 0.6329, 0.4822, 0.6415, 0.8701, 0.6329, 0.8535, 0.6329, 0.8535, 0.6415, 0.8493, 0.4278, 0.9091, 0.4278, 0.9091, 0.3338])
me_shape_9_indexedfaceset_009.materials.append(mat_plastic_sintered_gloss_black)
me_shape_9_indexedfaceset_009.materials.append(mat_metal_pins)
me_shape_9_indexedfaceset_009.update()
me_shape_9_indexedfaceset_009.normals_split_custom_set([tuple(v) for v in zip(*[iter([0.0, -1.0, 1.335e-07, 0.0, -1.0, 0.0, 0.0, -1.0, 0.0, 0.0, -1.0, -2.063e-07, 0.0, -1.0, 0.0, 0.0, -1.0, -1.492e-08, 0.0, -1.0, 2.063e-07, 0.0, -1.0, 1.492e-08, 0.0, -1.0, 0.0, 0.0, 0.0, 1.0, 0.0, 0.0, 1.0, 0.0, 0.0, 1.0, 0.0, -1.0, 1.335e-07, 0.0, -1.0, 0.0, 0.0, -1.0, 2.252e-06, 0.0, -1.0, 1.335e-07, 0.0, -1.0, 2.252e-06, 0.0, -1.0, -2.063e-07, 0.0, -1.0, 1.335e-07, 0.0, -1.0, -2.063e-07, 0.0, -1.0, -1.492e-08, 0.0, 1.0, 0.0, 0.0, 1.0, 1.492e-08, 0.0, 1.0, -1.492e-08, 0.0, -1.0, -1.335e-07, 0.0, -1.0, -2.252e-06, 0.0, -1.0, 0.0, 0.0, -1.0, -1.335e-07, 0.0, -1.0, 1.492e-08, 0.0, -1.0, 2.063e-07, 0.0, -1.0, -1.335e-07, 0.0, -1.0, 2.063e-07, 0.0, -1.0, -2.252e-06, 0.0, -1.0, 0.0, 0.0, -1.0, 0.0, 0.0, -1.0, 0.0, 0.0, 0.0, -1.0, 0.0, 0.0, -1.0, 0.0, 0.0, -1.0, -1.0, 0.0, 0.0, -1.0, 0.0, 0.0, -1.0, 0.0, 0.0, -1.0, 0.0, 0.0, -1.0, 0.0, 0.0, -1.0, 0.0, 0.0, -1.0, 3.887e-08, 0.0, -1.0, 0.0, 0.0, -1.0, 0.0, 0.0, -1.0, 1.467e-07, 0.0, -1.0, 0.0, 0.0, -1.0, 0.0, 0.0, 1.0, 1.708e-06, 0.0, 1.0, -1.344e-06, 0.0, 1.0, -2.606e-06, 0.0, -1.0, 2.606e-07, 0.0, -1.0, 0.0, 0.0, -1.0, 1.467e-07, 0.0, 1.0, 0.0, 0.0, 1.0, 0.0, 0.0, 1.0, 0.0, 0.0, 1.0, 1.509e-06, 0.0, 1.0, 0.0, 0.0, 1.0, 0.0, 0.0, 1.0, 1.708e-06, 0.0, 1.0, 0.0, 0.0, 1.0, 1.509e-06, 0.0, 1.0, -1.344e-06, 0.0, 1.0, 0.0, 0.0, 1.0, 0.0, 0.0, -1.0, 1.708e-06, 0.0, -1.0, -1.344e-06, 0.0, -1.0, 1.509e-06, 0.0, 1.0, -2.606e-06, 0.0, 1.0, -1.344e-06, 0.0, 1.0, 0.0, 0.0, 0.0, 0.0, 1.0, 0.0, 0.0, 1.0, 0.0, 0.0, 1.0, 0.0, -0.995, -0.0995, 0.0, -0.995, -0.0995, 0.0, -0.995, -0.0995, 0.0, -0.995, -0.0995, 0.0, -0.995, -0.0995, 0.0, -0.995, -0.0995, 0.0, -0.995, -0.0995, 0.0, -0.995, -0.0995, 0.0, -0.995, -0.0995, 0.0, -0.995, -0.0995, 0.0, -0.995, -0.0995, 0.0, -0.995, -0.0995, 0.0, -0.995, -0.0995, 0.0, -0.995, -0.0995, 0.0, -0.995, -0.0995, 0.0, -0.995, -0.0995, 0.0, -0.995, -0.0995, 0.0, -0.995, -0.0995, 0.0, -1.0, 0.0, 0.0, -1.0, 0.0, 0.0, -1.0, 0.0, 0.0, 0.0, -1.0, 0.0, 0.0, -1.0, 0.0, 0.0, -1.0, 0.0, 1.0, 0.0, 0.0, 1.0, 0.0, 0.0, 1.0, 0.0, 0.0, 0.0, -1.0, 0.0, 0.0, -1.0, 0.0, 0.0, -1.0, -4.507e-10, 0.0, -1.0, 0.0, 0.0, -1.0, 0.0, 0.0, -1.0, 4.507e-10, 0.0, -1.0, 1.047e-08, 0.0, -1.0, 0.0, 0.0, -1.0, 0.0, 0.0, -1.0, -1.047e-08, 0.0, -1.0, -4.867e-09, 0.0, -1.0, 0.0, 0.0, -1.0, 4.867e-09, 0.0, -1.0, 4.507e-10, 0.0, -1.0, 0.0, 0.0, -1.0, 0.0, 0.0, -1.0, 0.0, 0.0, -1.0, 1.047e-08, 0.0, -1.0, 4.867e-09, 0.0, -1.0, 0.0, 0.0, -1.0, 0.0, 0.0, -1.0, 0.0, 0.0, -1.0, 0.0, 0.0, -1.0, -4.867e-09, 0.0, -1.0, 0.0, 0.0, -1.0, 0.0, 0.0, -1.0, 0.0, 0.0, 1.0, 0.0, 0.0, 1.0, 0.0, 0.0, 1.0, 0.0, 0.0, -1.0, 0.0, 0.0, -1.0, 4.507e-10, 0.0, -1.0, 4.968e-08, 0.0, 1.0, 2.46e-08, 0.0, 1.0, -1.175e-07, 0.0, 1.0, -1.175e-07, 0.0, 1.0, 5.565e-08, 0.0, 1.0, 4.087e-10, 0.0, 1.0, 0.995, 0.0, -0.0995, 0.995, 0.0, -0.0995, 0.995, 0.0, -0.0995, 0.0, 0.0, 1.0, 0.0, 0.0, 1.0, 0.0, 0.0, 1.0, -1.0, 0.0, 0.0, -1.0, 0.0, 0.0, -1.0, 0.0, 0.0, -0.0654, 0.9979, -5.678e-08, 0.0, 1.0, -8.933e-08, -0.0654, 0.9979, 0.0, 0.0, 0.9962, 0.08663, 0.0, 0.9962, 0.08663, 0.0, 0.9962, 0.08663, -1.0, 0.0, 0.0, -1.0, 0.0, 0.0, -1.0, 0.0, 0.0, -1.0, 1.509e-06, 0.0, -1.0, 0.0, 0.0, -1.0, 0.0, 0.0, -1.0, 1.708e-06, 0.0, -1.0, 1.509e-06, 0.0, -1.0, 0.0, 0.0, -1.0, -1.344e-06, 0.0, -1.0, 0.0, 0.0, -1.0, 0.0, 0.0, 1.0, 3.887e-08, 0.0, 1.0, 1.467e-07, 0.0, 1.0, 2.606e-07, 0.0, -1.0, -2.606e-06, 0.0, -1.0, 0.0, 0.0, -1.0, -1.344e-06, 0.0, 0.0, 0.0, -1.0, 0.0, 0.0, -1.0, 0.0, 0.0, -1.0, 0.0, 1.0, 0.0, 0.0, 1.0, 0.0, 0.0, 1.0, 0.0, 1.0, 0.0, 0.0, 1.0, 0.0, 0.0, 1.0, 0.0, 0.0, 1.0, 0.0, 0.0, 1.0, 0.0, 0.0, 1.0, 0.0, 0.0, 1.0, 3.887e-08, 0.0, 1.0, 0.0, 0.0, 1.0, 0.0, 0.0, 1.0, 1.467e-07, 0.0, 1.0, 0.0, 0.0, 1.0, 0.0, 0.0, 1.0, -9.187e-08, 0.0, 1.0, -1.572e-06, 0.0, 1.0, -1.132e-06, 0.0, 1.0, 2.606e-07, 0.0, 1.0, 1.467e-07, 0.0, 1.0, 0.0, 0.0, 0.0, 0.995, -0.0995, 0.0, 0.995, -0.0995, 0.0, 0.995, -0.0995, 0.0, 0.995, -0.0995, 0.0, 0.995, -0.0995, 0.0, 0.995, -0.0995, 0.0, 0.995, -0.0995, 0.0, 0.995, -0.0995, 0.0, 0.995, -0.0995, 0.0, 0.995, -0.0995, 0.0, 0.995, -0.0995, 0.0, 0.995, -0.0995, 0.0, 0.995, -0.0995, 0.0, 0.995, -0.0995, 0.0, 0.995, -0.0995, 0.0, 0.995, -0.0995, 0.0, 0.995, -0.0995, 0.0, 0.995, -0.0995, 1.0, 0.0, 0.0, 1.0, 0.0, 0.0, 1.0, -9.187e-08, 0.0, 1.0, 0.0, 0.0, 1.0, 0.0, 0.0, 1.0, -9.187e-08, 0.0, 1.0, 0.0, 0.0, 1.0, 0.0, 0.0, 1.0, 0.0, 0.0, -1.0, -1.531e-08, 0.0, -1.0, -2.621e-07, 0.0, -1.0, 0.0, 0.0, 1.0, 0.0, 0.0, 1.0, 0.0, 0.0, 1.0, -1.132e-06, 0.0, 1.0, 0.0, 0.0, 1.0, -1.132e-06, 0.0, 1.0, -1.572e-06, 0.0, 0.0, -1.0, 0.0, 0.0, -1.0, 0.0, 0.0, -1.0, 0.0, -1.0, 0.0, 0.0, -1.0, -1.531e-08, 0.0, -1.0, 0.0, 0.0, -1.0, 0.0, 0.0, -1.0, -1.531e-08, 0.0, -1.0, 0.0, 0.0, -1.0, 0.0, 0.0, -1.0, 0.0, 0.0, -1.0, 0.0, 0.0, 1.0, -1.531e-08, 0.0, 1.0, -2.621e-07, 0.0, 1.0, -1.887e-07, 0.0, -1.0, 0.0, 0.0, -1.0, -1.887e-07, 0.0, -1.0, 0.0, 0.0, -1.0, 0.0, 0.0, -1.0, -2.621e-07, 0.0, -1.0, -1.887e-07, 0.0, 1.0, 0.0, 0.0, 1.0, 0.0, 0.0, 1.0, -1.531e-08, 0.0, 1.0, 0.0, 0.0, 1.0, 0.0, 0.0, 1.0, -1.531e-08, 0.0, 1.0, 0.0, 0.0, 1.0, 0.0, 0.0, 1.0, 0.0, 0.0, -1.0, -9.187e-08, 0.0, -1.0, -1.572e-06, 0.0, -1.0, 0.0, 0.0, 1.0, 0.0, 0.0, 1.0, 0.0, 0.0, 1.0, -1.887e-07, 0.0, 1.0, 0.0, 0.0, 1.0, -1.887e-07, 0.0, 1.0, -2.621e-07, 0.0, 0.0, 1.0, 2.252e-06, 0.0, 1.0, 2.063e-07, 0.0, 1.0, -2.063e-07, 0.0, 1.0, 0.0, 0.0, 1.0, 0.0, 0.0, 1.0, 0.0, -1.0, 0.0, 0.0, -1.0, -9.187e-08, 0.0, -1.0, 0.0, 0.0, -1.0, 0.0, 0.0, -1.0, -9.187e-08, 0.0, -1.0, 0.0, 0.0, -1.0, 0.0, 0.0, -1.0, 0.0, 0.0, -1.0, 0.0, 0.0, 2.587e-07, 0.0, 1.0, -4.355e-08, 0.0, 1.0, 4.968e-08, 0.0, 1.0, -1.0, 0.0, 0.0, -1.0, -1.132e-06, 0.0, -1.0, 0.0, 0.0, -1.0, 0.0, 0.0, -1.0, -1.572e-06, 0.0, -1.0, -1.132e-06, 0.0, 0.0, -1.0, 0.0, 0.0, -1.0, 0.0, 0.0, -1.0, 0.0, 0.0, 1.0, 1.335e-07, 0.0, 1.0, 0.0, 0.0, 1.0, 0.0, 0.0, 1.0, -2.063e-07, 0.0, 1.0, 0.0, 0.0, 1.0, -1.492e-08, 0.0, 1.0, 2.063e-07, 0.0, 1.0, 1.492e-08, 0.0, 1.0, 0.0, 0.0, 1.0, 0.0, 0.0, 1.0, 0.0, 0.0, 1.0, 0.0, 0.0, 1.0, 1.335e-07, 0.0, 1.0, 0.0, 0.0, 1.0, 2.252e-06, 0.0, 1.0, 1.335e-07, 0.0, 1.0, 2.252e-06, 0.0, 1.0, -2.063e-07, 0.0, 1.0, 1.335e-07, 0.0, 1.0, -2.063e-07, 0.0, 1.0, -1.492e-08, 0.0, 1.0, -1.335e-07, 0.0, 1.0, -2.252e-06, 0.0, 1.0, 0.0, -4.507e-10, 0.0, -1.0, -1.047e-08, 0.0, -1.0, 0.0, 0.0, -1.0, 0.0, 1.0, -1.335e-07, 0.0, 1.0, 1.492e-08, 0.0, 1.0, 2.063e-07, 0.0, 1.0, -1.335e-07, 0.0, 1.0, 2.063e-07, 0.0, 1.0, -2.252e-06, 0.0, -0.9962, 0.08663, 0.0, -0.9962, 0.08663, 0.0, -0.9962, 0.08663, -0.9962, 5.698e-07, 0.08663, -0.9962, 4.906e-07, 0.08663, -0.9962, 8.747e-07, 0.08663, -0.9962, 0.0, 0.08663, -0.9962, 5.698e-07, 0.08663, -0.9962, 8.747e-07, 0.08663, -0.9962, -8.747e-07, 0.08663, -0.9962, -5.697e-07, 0.08663, -0.9962, 0.0, 0.08663, -0.9962, -8.747e-07, 0.08663, -0.9962, -4.906e-07, 0.08663, -0.9962, -5.697e-07, 0.08663, 0.0, 0.0, 1.0, 0.0, 0.0, 1.0, 3.612e-08, 0.0, 1.0, 0.0, 0.0, 1.0, 3.612e-08, 0.0, 1.0, 0.0, 0.0, 1.0, 0.0, 0.0, 1.0, 0.0, 0.0, 1.0, 3.612e-08, 0.0, 1.0, 2.099e-06, 0.0, 1.0, 3.612e-08, 0.0, 1.0, 0.0, 0.0, 1.0, -2.396e-07, 0.0, 1.0, 0.0, 0.0, 1.0, 3.612e-08, 0.0, 1.0, -2.437e-06, 0.0, 1.0, 3.612e-08, 0.0, 1.0, 2.099e-06, 0.0, 1.0, -7.047e-07, 0.0, 1.0, 3.612e-08, 0.0, 1.0, -2.437e-06, 0.0, 1.0, 0.0, 0.0, 1.0, 3.612e-08, 0.0, 1.0, -7.047e-07, 0.0, 1.0, -1.742e-07, 0.0, 1.0, -2.072e-06, 0.0, 1.0, -2.396e-07, 0.0, 1.0, -1.742e-07, 0.0, 1.0, -1.03e-06, 0.0, 1.0, -2.072e-06, 0.0, 1.0, -1.742e-07, 0.0, 1.0, -6.959e-07, 0.0, 1.0, -1.03e-06, 0.0, 1.0, -1.742e-07, 0.0, 1.0, -9.397e-08, 0.0, 1.0, -6.959e-07, 0.0, 1.0, -1.742e-07, 0.0, 1.0, 2.034e-06, 0.0, 1.0, -9.397e-08, 0.0, 1.0, -1.742e-07, 0.0, 1.0, -2.396e-07, 0.0, 1.0, 3.612e-08, 0.0, 1.0, -2.437e-06, 0.0, 1.0, 2.034e-06, 0.0, 1.0, -1.742e-07, 0.0, 1.0, -7.047e-07, 0.0, 1.0, -2.437e-06, 0.0, 1.0, -1.742e-07, 0.0, 1.0, 0.0, 0.0, 1.0, -7.047e-07, 0.0, 1.0, -1.742e-07, 0.0, 1.0, 2.065e-07, 0.0, 1.0, 0.0, 0.0, 1.0, -1.855e-08, 0.0, 1.0, 2.065e-07, 0.0, 1.0, 3.612e-08, 0.0, 1.0, 0.0, 0.0, 1.0, 7.017e-08, 0.0, 1.0, 2.065e-07, 0.0, 1.0, -1.855e-08, 0.0, 1.0, 2.587e-07, 0.0, 1.0, 7.017e-08, 0.0, 1.0, -1.855e-08, 0.0, 1.0, -0.9962, 5.698e-07, 0.08663, -0.9962, -4.906e-07, 0.08663, -0.9962, 4.906e-07, 0.08663, 9.862e-07, 0.0, 1.0, 2.065e-07, 0.0, 1.0, 7.017e-08, 0.0, 1.0, -6.382e-07, 0.0, 1.0, 1.273e-07, 0.0, 1.0, 0.0, 0.0, 1.0, 5.695e-06, 0.0, 1.0, 2.065e-07, 0.0, 1.0, 9.862e-07, 0.0, 1.0, 0.0, 0.0, 1.0, 2.065e-07, 0.0, 1.0, 5.695e-06, 0.0, 1.0, 4.087e-10, 0.0, 1.0, 2.538e-08, 0.0, 1.0, 1.391e-07, 0.0, 1.0, 0.0, 0.0, 1.0, 2.065e-07, 0.0, 1.0, 0.0, 0.0, 1.0, 0.0, -1.0, 0.0, 0.0, -1.0, 1.492e-08, 0.0, -1.0, -1.492e-08, -1.0, 3.887e-08, 0.0, -1.0, 1.467e-07, 0.0, -1.0, 0.0, 0.0, 2.587e-07, 0.0, 1.0, -4.355e-08, 0.0, 1.0, -1.789e-08, 0.0, 1.0, -1.322e-07, 0.0, 1.0, 2.587e-07, 0.0, 1.0, -1.789e-08, 0.0, 1.0, 8.152e-08, 0.0, 1.0, -2.996e-06, 0.0, 1.0, -1.322e-07, 0.0, 1.0, 8.152e-08, 0.0, 1.0, 3.488e-06, 0.0, 1.0, -2.996e-06, 0.0, 1.0, 8.152e-08, 0.0, 1.0, -2.246e-07, 0.0, 1.0, 3.488e-06, 0.0, 1.0, 8.152e-08, 0.0, 1.0, 0.0, 0.0, 1.0, -2.246e-07, 0.0, 1.0, 8.152e-08, 0.0, 1.0, -1.322e-07, 0.0, 1.0, -1.789e-08, 0.0, 1.0, 8.152e-08, 0.0, 1.0, -1.789e-08, 0.0, 1.0, 0.0, 0.0, 1.0, 8.152e-08, 0.0, 1.0, 0.0, 0.0, 1.0, -1.742e-07, 0.0, 1.0, 0.0, 0.0, -1.0, 0.0, 0.0, -1.0, 0.0, 0.0, -1.0, 0.0, 0.0, 1.0, 0.0, 0.0, 1.0, 0.0, 0.0, 1.0, 0.0, 0.0, 1.0, 0.0, 0.0, 1.0, 0.0, 0.0, 1.0, 0.0, 0.0, 1.0, 0.0, 0.0, 1.0, 0.0, 0.0, 1.0, 0.0, 1.0, 0.0, 0.0, 1.0, 0.0, 0.0, 1.0, 0.0, 0.0, 0.0, -1.0, 0.0, 0.0, -1.0, 0.0, 0.0, -1.0, 0.0, 0.0, -1.0, 0.0, 0.0, -1.0, 0.0, 0.0, -1.0, 0.0, -1.0, 0.0, 0.0, -1.0, 0.0, 0.0, -1.0, 0.0, 0.0, 0.0, 1.0, 0.0, 0.0, 1.0, 0.0, 0.0, 1.0, 0.0, 0.0, -1.0, 0.0, 0.0, -1.0, 0.0, 0.0, -1.0, -0.2588, -0.9659, 0.0, -0.0654, -0.9979, -6.489e-08, -0.2588, -0.9659, 0.0, 0.0, 0.0, -1.0, 0.0, 0.0, -1.0, 0.0, 0.0, -1.0, 0.0, -1.0, 0.0, 0.0, -1.0, 0.0, 0.0, -1.0, 0.0, -0.9659, -0.2588, 0.0, -0.9979, -0.06541, 0.0, -0.9659, -0.2588, 0.0, -0.995, 0.0, -0.0995, -0.995, 0.0, -0.0995, -0.995, 0.0, -0.0995, 0.0, -1.0, -1.021e-07, -0.0654, -0.9979, -6.489e-08, -0.0654, -0.9979, 0.0, -6.382e-07, 0.0, 1.0, 0.0, 0.0, 1.0, -7.265e-08, 0.0, 1.0, -6.382e-07, 0.0, 1.0, -7.265e-08, 0.0, 1.0, -6.171e-07, 0.0, 1.0, -6.382e-07, 0.0, 1.0, -6.171e-07, 0.0, 1.0, -4.025e-07, 0.0, 1.0, -6.382e-07, 0.0, 1.0, -4.025e-07, 0.0, 1.0, 7.674e-06, 0.0, 1.0, -6.382e-07, 0.0, 1.0, 7.674e-06, 0.0, 1.0, -6.32e-06, 0.0, 1.0, -6.382e-07, 0.0, 1.0, -6.32e-06, 0.0, 1.0, -1.703e-05, 0.0, 1.0, -1.04e-06, 0.0, 1.0, 5.883e-08, 0.0, 1.0, 1.273e-07, 0.0, 1.0, 1.391e-07, 0.0, 1.0, -4.355e-08, 0.0, 1.0, 2.587e-07, 0.0, 1.0, -2.579e-06, 0.0, 1.0, 4.258e-06, 0.0, 1.0, 5.883e-08, 0.0, 1.0, -1.187e-05, 0.0, 1.0, -1.04e-06, 0.0, 1.0, -1.703e-05, 0.0, 1.0, -1.32e-06, 0.0, 1.0, 5.883e-08, 0.0, 1.0, -1.04e-06, 0.0, 1.0, -1.32e-06, 0.0, 1.0, -2.579e-06, 0.0, 1.0, 5.883e-08, 0.0, 1.0, -1.32e-06, 0.0, 1.0, -1.04e-06, 0.0, 1.0, -1.187e-05, 0.0, 1.0, 0.9962, 0.0, 0.08663, 0.9962, 0.0, 0.08663, 0.9962, 0.0, 0.08663, -0.9659, -0.2588, 0.0, -0.866, -0.5, 0.0, -0.9659, -0.2588, 0.0, -0.866, -0.5, 0.0, -0.7071, -0.7071, 0.0, -0.866, -0.5, 0.0, -0.7071, -0.7071, 0.0, -0.5, -0.866, 0.0, -0.7071, -0.7071, 0.0, -0.5, -0.866, 0.0, -0.2588, -0.9659, 0.0, -0.5, -0.866, 0.0, -0.7071, 0.7071, 0.0, -0.866, 0.5, 0.0, -0.7071, 0.7071, 0.0, -0.2588, 0.9659, 0.0, -0.5, 0.866, 0.0, -0.2588, 0.9659, 0.0, -0.9979, -0.06541, 0.0, -0.9979, 0.06541, 0.0, -0.9979, 0.0654, 0.0, 0.866, -0.5, 0.0, 0.9659, -0.2588, 0.0, 0.866, -0.5, 0.0, -0.9659, 0.2588, 0.0, -0.9979, 0.06541, 0.0, -0.9659, 0.2588, 0.0, -0.866, 0.5, 0.0, -0.9659, 0.2588, 0.0, -0.866, 0.5, 0.0, -0.5, 0.866, 0.0, -0.7071, 0.7071, 0.0, -0.5, 0.866, 0.0, -0.2588, 0.9659, 0.0, -0.0654, 0.9979, 0.0, -0.2588, 0.9659, 0.0, 0.7071, -0.7071, 0.0, 0.866, -0.5, 0.0, 0.7071, -0.7071, 0.0, -0.9659, 0.2588, 0.0, -0.866, 0.5, 0.0, -0.9659, 0.2588, 0.0, -0.866, 0.5, 0.0, -0.7071, 0.7071, 0.0, -0.866, 0.5, 0.0, -0.7071, -0.7071, 0.0, -0.5, -0.866, 0.0, -0.7071, -0.7071, 0.0, 0.2588, -0.9659, 0.0, 0.5, -0.866, 0.0, 0.2588, -0.9659, 0.0, -0.2588, -0.9659, 0.0, 2.316e-06, -1.0, 0.0, -0.2588, -0.9659, 0.0, -0.5, 0.866, 0.0, -0.2588, 0.9659, 0.0, -0.5, 0.866, 0.0, 1.0, 0.0, 0.0, 1.0, 0.0, 0.0, 1.0, 0.0, 0.0, 0.0, -1.0, 2.252e-06, 0.0, -1.0, 2.063e-07, 0.0, -1.0, -2.063e-07, -0.9659, -0.2588, 0.0, -1.0, 2.636e-06, 0.0, -0.9659, -0.2588, 0.0, 0.5, -0.866, 0.0, 0.7071, -0.7071, 0.0, 0.5, -0.866, 0.0, 1.0, 1.536e-06, 0.0, 0.9659, -0.2588, 0.0, 1.0, -1.536e-06, 0.0, 0.9659, 0.2588, 0.0, 1.0, -1.536e-06, 0.0, 0.9659, 0.2588, 0.0, -0.866, -0.5, 0.0, -0.7071, -0.7071, 0.0, -0.866, -0.5, 0.0, 0.7071, 0.7071, 0.0, 0.866, 0.5, 0.0, 0.7071, 0.7071, 0.0, 0.5, 0.866, 0.0, 0.7071, 0.7071, 0.0, 0.5, 0.866, 0.0, 0.2588, 0.9659, 0.0, 0.5, 0.866, 0.0, 0.2588, 0.9659, 0.0, -2.316e-06, 1.0, 0.0, 0.2588, 0.9659, 0.0, 1.464e-06, 1.0, 0.0, -1.0, -2.636e-06, 0.0, -0.9659, 0.2588, 0.0, -1.0, 2.636e-06, 0.0, -0.7071, 0.7071, 0.0, -0.5, 0.866, 0.0, -0.7071, 0.7071, 0.0, -1.464e-06, -1.0, 0.0, 0.2588, -0.9659, 0.0, 2.316e-06, -1.0, 0.0, -0.9659, -0.2588, 0.0, -0.866, -0.5, 0.0, -0.9659, -0.2588, 0.0, -0.5, -0.866, 0.0, -0.2588, -0.9659, 0.0, -0.5, -0.866, 0.0, 0.866, 0.5, 0.0, 0.9659, 0.2588, 0.0, 0.866, 0.5, 0.0, -0.2588, 0.9659, 0.0, 1.464e-06, 1.0, 0.0, -0.2588, 0.9659, 0.0, 0.0, 0.0, 1.0, 0.0, 0.0, 1.0, -3.465e-07, 0.0, 1.0, -5.57e-07, 0.0, 1.0, 3.427e-06, 0.0, 1.0, 9.69e-06, 0.0, 1.0, -3.828e-08, 0.0, 1.0, -2.457e-06, 0.0, 1.0, -9.024e-06, 0.0, 1.0, -3.828e-08, 0.0, 1.0, -9.024e-06, 0.0, 1.0, 9.69e-06, 0.0, 1.0, -3.828e-08, 0.0, 1.0, 0.0, 0.0, 1.0, 1.183e-06, 0.0, 1.0, -3.828e-08, 0.0, 1.0, 1.183e-06, 0.0, 1.0, -4.706e-07, 0.0, 1.0, -3.828e-08, 0.0, 1.0, -4.706e-07, 0.0, 1.0, -8.748e-08, 0.0, 1.0, -3.828e-08, 0.0, 1.0, -8.748e-08, 0.0, 1.0, 0.0, 0.0, 1.0, -3.828e-08, 0.0, 1.0, -3.465e-07, 0.0, 1.0, 6.853e-07, 0.0, 1.0, -3.828e-08, 0.0, 1.0, 6.853e-07, 0.0, 1.0, 6.797e-07, 0.0, 1.0, -3.828e-08, 0.0, 1.0, 6.797e-07, 0.0, 1.0, -2.539e-07, 0.0, 1.0, -3.828e-08, 0.0, 1.0, -2.539e-07, 0.0, 1.0, 2.295e-07, 0.0, 1.0, -3.828e-08, 0.0, 1.0, 2.295e-07, 0.0, 1.0, -6.603e-07, 0.0, 1.0, -3.828e-08, 0.0, 1.0, -6.603e-07, 0.0, 1.0, -3.284e-07, 0.0, 1.0, -3.828e-08, 0.0, 1.0, -3.284e-07, 0.0, 1.0, 1.306e-06, 0.0, 1.0, -3.828e-08, 0.0, 1.0, 1.306e-06, 0.0, 1.0, 5.291e-08, 0.0, 1.0, -3.828e-08, 0.0, 1.0, 5.291e-08, 0.0, 1.0, -1.084e-06, 0.0, 1.0, -3.828e-08, 0.0, 1.0, -1.084e-06, 0.0, 1.0, -9.65e-07, 0.0, 1.0, -3.828e-08, 0.0, 1.0, -9.65e-07, 0.0, 1.0, 3.427e-06, 0.0, 1.0, -3.828e-08, 0.0, 1.0, -5.57e-07, 0.0, 1.0, -2.457e-06, 0.0, 1.0, -3.828e-08, 0.0, 1.0, 3.427e-06, 0.0, 1.0, -5.57e-07, 0.0, 1.0, -3.828e-08, 0.0, 1.0, 0.0, 0.0, 1.0, -3.465e-07, 0.0, 1.0, 0.0, 1.0, 0.0, 0.0, 1.0, 0.0, 0.0, 1.0, 0.0, 0.0, -1.0, 1.335e-07, 0.0, -1.0, -1.335e-07, 0.0, -1.0, 0.0, 0.0, 0.0, 1.0, 0.0, 0.0, 1.0, 0.0, 0.0, 1.0, 0.0, 1.0, 0.0, 0.0, 1.0, 0.0, 0.0, 1.0, 1.492e-08, 0.0, -1.0, 0.0, 0.0, -1.0, 0.0, 0.0, -1.0, 0.0, 0.0, 0.0, -1.0, 0.0, 0.0, -1.0, 0.0, 0.0, -1.0, 1.0, 1.708e-06, 0.0, 1.0, 1.509e-06, 0.0, 1.0, -1.344e-06, 0.0, -1.0, 1.708e-06, 0.0, -1.0, -2.606e-06, 0.0, -1.0, -1.344e-06, 0.0, 0.0, 0.0, 1.0, 0.0, 0.0, 1.0, 0.0, 0.0, 1.0, 0.0, -1.0, 0.0, 0.0, -1.0, 0.0, 0.0, -1.0, 0.0, 0.0, 0.0, -1.0, 0.0, 0.0, -1.0, 0.0, 0.0, -1.0, 0.0, 1.0, 0.0, 0.0, 1.0, 0.0, 0.0, 1.0, 0.0, 0.0, 0.0, -1.0, 0.0, 0.0, -1.0, 0.0, 0.0, -1.0, 4.507e-10, 0.0, -1.0, 4.867e-09, 0.0, -1.0, 1.047e-08, 0.0, -1.0, 0.0, 0.0, -1.0, 0.0, 0.0, -1.0, 4.867e-09, 0.0, -1.0, 0.0, 0.0, -1.0, 0.0, 0.0, -1.0, 0.0, 0.0, -1.0, 0.0, 0.0, -1.0, 0.0, 0.0, -1.0, 0.0, 0.0, -1.0, -4.867e-09, 0.0, -1.0, -4.507e-10, 0.0, -1.0, 0.0, 0.0, -1.0, 0.0, 0.0, 1.0, 0.0, 0.0, 1.0, 0.0, 0.0, 1.0, 4.968e-08, 0.0, 1.0, -4.355e-08, 0.0, 1.0, 2.46e-08, 0.0, 1.0, -1.175e-07, 0.0, 1.0, 2.46e-08, 0.0, 1.0, 5.565e-08, 0.0, 1.0, 0.995, 0.0, -0.0995, 0.995, 0.0, -0.0995, 0.995, 0.0, -0.0995, 0.0, 0.0, 1.0, 0.0, 0.0, 1.0, 0.0, 0.0, 1.0, -1.0, 0.0, 0.0, -1.0, 0.0, 0.0, -1.0, 0.0, 0.0, -0.0654, 0.9979, -5.678e-08, 0.0, 1.0, -1.967e-07, 0.0, 1.0, -8.933e-08, 0.0, 0.9962, 0.08663, 0.0, 0.9962, 0.08663, 0.0, 0.9962, 0.08663, 1.0, 3.887e-08, 0.0, 1.0, 0.0, 0.0, 1.0, 1.467e-07, 0.0, 0.0, 0.0, -1.0, 0.0, 0.0, -1.0, 0.0, 0.0, -1.0, 0.0, 1.0, 0.0, 0.0, 1.0, 0.0, 0.0, 1.0, 0.0, 1.0, -9.187e-08, 0.0, 1.0, 0.0, 0.0, 1.0, -1.572e-06, 0.0, -1.0, -1.531e-08, 0.0, -1.0, -1.887e-07, 0.0, -1.0, -2.621e-07, 0.0, 0.0, -1.0, 0.0, 0.0, -1.0, 0.0, 0.0, -1.0, 0.0, 1.0, -1.531e-08, 0.0, 1.0, 0.0, 0.0, 1.0, -2.621e-07, 0.0, -1.0, -9.187e-08, 0.0, -1.0, -1.132e-06, 0.0, -1.0, -1.572e-06, 0.0, 0.0, 1.0, 2.252e-06, 0.0, 1.0, -2.252e-06, 0.0, 1.0, 2.063e-07, 0.0, 1.0, 0.0, 0.0, 1.0, 0.0, 0.0, 1.0, 0.0, 2.587e-07, 0.0, 1.0, -1.855e-08, 0.0, 1.0, -4.355e-08, 0.0, 1.0, 0.0, -1.0, 0.0, 0.0, -1.0, 0.0, 0.0, -1.0, 0.0, 0.0, 1.0, 1.335e-07, 0.0, 1.0, -1.335e-07, 0.0, 1.0, 0.0, 0.0, 1.0, 0.0, 0.0, 1.0, 0.0, 0.0, 1.0, 0.0, -4.507e-10, 0.0, -1.0, -4.867e-09, 0.0, -1.0, -1.047e-08, 0.0, -1.0, 0.0, -0.9962, 0.08663, 0.0, -0.9962, 0.08663, 0.0, -0.9962, 0.08663, -0.9962, 5.698e-07, 0.08663, -0.9962, -5.697e-07, 0.08663, -0.9962, -4.906e-07, 0.08663, -6.382e-07, 0.0, 1.0, -1.04e-06, 0.0, 1.0, 1.273e-07, 0.0, 1.0, 4.087e-10, 0.0, 1.0, 5.565e-08, 0.0, 1.0, 2.538e-08, 0.0, 1.0, 0.0, -1.0, 0.0, 0.0, -1.0, 0.0, 0.0, -1.0, 1.492e-08, -1.0, 3.887e-08, 0.0, -1.0, 2.606e-07, 0.0, -1.0, 1.467e-07, 0.0, 0.0, 0.0, -1.0, 0.0, 0.0, -1.0, 0.0, 0.0, -1.0, 0.0, 0.0, 1.0, 0.0, 0.0, 1.0, 0.0, 0.0, 1.0, 0.0, 0.0, 1.0, 0.0, 0.0, 1.0, 0.0, 0.0, 1.0, 0.0, 0.0, 1.0, 0.0, 0.0, 1.0, 0.0, 0.0, 1.0, 0.0, 1.0, 0.0, 0.0, 1.0, 0.0, 0.0, 1.0, 0.0, 0.0, 0.0, -1.0, 0.0, 0.0, -1.0, 0.0, 0.0, -1.0, 0.0, 0.0, -1.0, 0.0, 0.0, -1.0, 0.0, 0.0, -1.0, 0.0, -1.0, 0.0, 0.0, -1.0, 0.0, 0.0, -1.0, 0.0, 0.0, 0.0, 1.0, 0.0, 0.0, 1.0, 0.0, 0.0, 1.0, 0.0, 0.0, -1.0, 0.0, 0.0, -1.0, 0.0, 0.0, -1.0, -0.2588, -0.9659, 0.0, -0.0654, -0.9979, 0.0, -0.0654, -0.9979, -6.489e-08, 0.0, 0.0, -1.0, 0.0, 0.0, -1.0, 0.0, 0.0, -1.0, 0.0, -1.0, 0.0, 0.0, -1.0, 0.0, 0.0, -1.0, 0.0, -0.9659, -0.2588, 0.0, -0.9979, -0.0654, 0.0, -0.9979, -0.06541, 0.0, -0.995, 0.0, -0.0995, -0.995, 0.0, -0.0995, -0.995, 0.0, -0.0995, 0.0, -1.0, -1.021e-07, 0.0, -1.0, -2.248e-07, -0.0654, -0.9979, -6.489e-08, 1.391e-07, 0.0, 1.0, 2.538e-08, 0.0, 1.0, -4.355e-08, 0.0, 1.0, 0.9962, 0.0, 0.08663, 0.9962, 0.0, 0.08663, 0.9962, 0.0, 0.08663, -0.9659, -0.2588, 0.0, -0.866, -0.5, 0.0, -0.866, -0.5, 0.0, -0.866, -0.5, 0.0, -0.7071, -0.7071, 0.0, -0.7071, -0.7071, 0.0, -0.7071, -0.7071, 0.0, -0.5, -0.866, 0.0, -0.5, -0.866, 0.0, -0.5, -0.866, 0.0, -0.2588, -0.9659, 0.0, -0.2588, -0.9659, 0.0, -0.7071, 0.7071, 0.0, -0.866, 0.5, 0.0, -0.866, 0.5, 0.0, -0.2588, 0.9659, 0.0, -0.5, 0.866, 0.0, -0.5, 0.866, 0.0, -0.9979, -0.06541, 0.0, -0.9979, -0.0654, 0.0, -0.9979, 0.06541, 0.0, 0.866, -0.5, 0.0, 0.9659, -0.2588, 0.0, 0.9659, -0.2588, 0.0, -0.9659, 0.2588, 0.0, -0.9979, 0.0654, 0.0, -0.9979, 0.06541, 0.0, -0.866, 0.5, 0.0, -0.9659, 0.2588, 0.0, -0.9659, 0.2588, 0.0, -0.5, 0.866, 0.0, -0.7071, 0.7071, 0.0, -0.7071, 0.7071, 0.0, -0.2588, 0.9659, 0.0, -0.0654, 0.9979, -5.678e-08, -0.0654, 0.9979, 0.0, 0.7071, -0.7071, 0.0, 0.866, -0.5, 0.0, 0.866, -0.5, 0.0, -0.9659, 0.2588, 0.0, -0.866, 0.5, 0.0, -0.866, 0.5, 0.0, -0.866, 0.5, 0.0, -0.7071, 0.7071, 0.0, -0.7071, 0.7071, 0.0, -0.7071, -0.7071, 0.0, -0.5, -0.866, 0.0, -0.5, -0.866, 0.0, 0.2588, -0.9659, 0.0, 0.5, -0.866, 0.0, 0.5, -0.866, 0.0, -0.2588, -0.9659, 0.0, -1.464e-06, -1.0, 0.0, 2.316e-06, -1.0, 0.0, -0.5, 0.866, 0.0, -0.2588, 0.9659, 0.0, -0.2588, 0.9659, 0.0, 1.0, 0.0, 0.0, 1.0, 0.0, 0.0, 1.0, 0.0, 0.0, 0.0, -1.0, 2.252e-06, 0.0, -1.0, -2.252e-06, 0.0, -1.0, 2.063e-07, -0.9659, -0.2588, 0.0, -1.0, -2.636e-06, 0.0, -1.0, 2.636e-06, 0.0, 0.5, -0.866, 0.0, 0.7071, -0.7071, 0.0, 0.7071, -0.7071, 0.0, 1.0, 1.536e-06, 0.0, 0.9659, -0.2588, 0.0, 0.9659, -0.2588, 0.0, 0.9659, 0.2588, 0.0, 1.0, 1.536e-06, 0.0, 1.0, -1.536e-06, 0.0, -0.866, -0.5, 0.0, -0.7071, -0.7071, 0.0, -0.7071, -0.7071, 0.0, 0.7071, 0.7071, 0.0, 0.866, 0.5, 0.0, 0.866, 0.5, 0.0, 0.5, 0.866, 0.0, 0.7071, 0.7071, 0.0, 0.7071, 0.7071, 0.0, 0.2588, 0.9659, 0.0, 0.5, 0.866, 0.0, 0.5, 0.866, 0.0, -2.316e-06, 1.0, 0.0, 0.2588, 0.9659, 0.0, 0.2588, 0.9659, 0.0, -1.0, -2.636e-06, 0.0, -0.9659, 0.2588, 0.0, -0.9659, 0.2588, 0.0, -0.7071, 0.7071, 0.0, -0.5, 0.866, 0.0, -0.5, 0.866, 0.0, -1.464e-06, -1.0, 0.0, 0.2588, -0.9659, 0.0, 0.2588, -0.9659, 0.0, -0.9659, -0.2588, 0.0, -0.866, -0.5, 0.0, -0.866, -0.5, 0.0, -0.5, -0.866, 0.0, -0.2588, -0.9659, 0.0, -0.2588, -0.9659, 0.0, 0.866, 0.5, 0.0, 0.9659, 0.2588, 0.0, 0.9659, 0.2588, 0.0, -0.2588, 0.9659, 0.0, -2.316e-06, 1.0, 0.0, 1.464e-06, 1.0, 0.0, 0.0, 1.0, 0.0, 0.0, 1.0, 0.0, 0.0, 1.0, 0.0])] * 3)])

# ---- objects
ob_shape_9_indexedfaceset = bpy.data.objects.new('SHAPE_9_IndexedFaceSet', me_shape_9_indexedfaceset_009)

# ---- transforms, parenting, visibility, modifiers, constraints
ob_shape_9_indexedfaceset.location = (0.0, 0.0, 0.0)
ob_shape_9_indexedfaceset.scale = (2.54, 2.54, 2.54)
_m = ob_shape_9_indexedfaceset.modifiers.new('Bevel', 'BEVEL')
_m.width = 0.05
_m.width_pct = 0.05
_m.segments = 5

# ---- collection membership
col_collection.objects.link(ob_shape_9_indexedfaceset)

# ---- scene / render settings (as saved in the file)
scene.frame_start = 1; scene.frame_end = 250; scene.frame_set(1)
scene.render.engine = 'BLENDER_EEVEE_NEXT'
scene.cycles.sampling_pattern = 'TABULATED_SOBOL'
scene.cycles.use_light_tree = False
scene.eevee.ray_tracing_options.trace_max_roughness = 0.0
scene.view_settings.view_transform = 'Filmic'
bpy.context.view_layer.update()

# ---- added for rendering (the .blend has no active camera and no usable light): camera, sun
cam_auto = bpy.data.cameras.new('AutoCamera')
cam_auto.lens = 50.0
cam_auto.sensor_width = 36.0
cam_auto.clip_end = 1000.0
ob_auto_camera = bpy.data.objects.new('AutoCamera', cam_auto)
scene.collection.objects.link(ob_auto_camera)
ob_auto_camera.location = (12.1912, -14.6295, 11.603)
ob_auto_camera.rotation_euler = (1.09748, -7.21219e-08, 0.694738)
scene.camera = ob_auto_camera
light_auto_sun = bpy.data.lights.new('AutoSun', 'SUN')
light_auto_sun.energy = 3.0
light_auto_sun.angle = 0.0523599
ob_auto_sun = bpy.data.objects.new('AutoSun', light_auto_sun)
scene.collection.objects.link(ob_auto_sun)
ob_auto_sun.rotation_euler = (0.872665, 0.174533, 0.523599)
bpy.context.view_layer.update()
